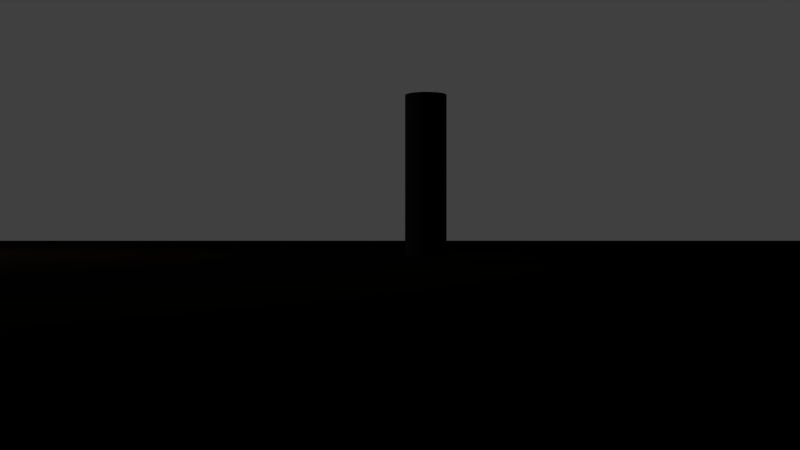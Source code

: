 # Source: octoblend_v1.3.blend  (saved by Blender 2.69.0; exported with 4.5.12 LTS)
import bpy
from mathutils import Matrix  # noqa: F401  (used for matrix-valued properties, if any)

bpy.ops.wm.read_factory_settings(use_empty=True)
scene = bpy.context.scene
scene.name = 'Scene'

# ---- collections
col_collection_1 = bpy.data.collections.new('Collection 1'); scene.collection.children.link(col_collection_1)

# ---- materials (node trees are filled in below, after node groups)
mat_skydome = bpy.data.materials.new('skydome')
mat_skydome.alpha_threshold = 0.0
mat_skydome.use_transparent_shadow = False
mat_skydome.roughness = 0.5
mat_skydome.line_color = (0.0, 0.0, 0.0, 1.0)
mat_material_001 = bpy.data.materials.new('Material.001')
mat_material_001.alpha_threshold = 0.0
mat_material_001.use_transparent_shadow = False
mat_material_001.diffuse_color = (0.02931, 0.02602, 0.8, 1.0)
mat_material_001.roughness = 0.5
mat_material_001.line_color = (0.0, 0.0, 0.0, 1.0)
mat_material = bpy.data.materials.new('Material')
mat_material.alpha_threshold = 0.0
mat_material.use_transparent_shadow = False
mat_material.diffuse_color = (0.509, 0.359, 0.262, 1.0)
mat_material.roughness = 0.5
mat_material.specular_intensity = 0.0
mat_material.line_color = (0.0, 0.0, 0.0, 1.0)

# ---- material node trees

# ---- world
world_world = bpy.data.worlds.new('World'); scene.world = world_world
world_world.color = (0.05088, 0.05088, 0.05088)
world_world.use_sun_shadow = False
world_world.sun_shadow_jitter_overblur = 0.0
world_world.cycles.sampling_method = 'MANUAL'
world_world.cycles.sample_map_resolution = 256

# ---- cameras
cam_camera_001 = bpy.data.cameras.new('Camera.001')
cam_camera_001.clip_end = 100.0
cam_camera_001.lens = 35.0
cam_camera_001.sensor_width = 32.0
cam_camera_001.sensor_height = 18.0
cam_camera_001.dof.focus_distance = 0.0
cam_camera_001.dof.aperture_fstop = 128.0
cam_camera = bpy.data.cameras.new('Camera')
cam_camera.clip_end = 100.0
cam_camera.lens = 35.0
cam_camera.sensor_width = 32.0
cam_camera.sensor_height = 18.0
cam_camera.ortho_scale = 7.314
cam_camera.dof.focus_distance = 0.0
cam_camera.dof.aperture_fstop = 128.0

# ---- lights
light_sun = bpy.data.lights.new('Sun', 'SUN')
light_sun.transmission_factor = 0.0
light_sun.angle = 0.1993
light_sun.energy = 0.5
light_sun.shadow_buffer_clip_start = 0.5
light_sun.shadow_soft_size = 0.1
light_sun.shadow_cascade_max_distance = 1000.0
light_sun.cycles.use_multiple_importance_sampling = False
light_lamp = bpy.data.lights.new('Lamp', 'POINT')
light_lamp.transmission_factor = 0.0
light_lamp.cutoff_distance = 30.0
light_lamp.energy = 100.0
light_lamp.shadow_buffer_clip_start = 1.001
light_lamp.shadow_soft_size = 0.1
light_lamp.shadow_maximum_resolution = 0.006
light_lamp.use_absolute_resolution = True
light_lamp.cycles.use_multiple_importance_sampling = False

# ---- meshes
me_sphere = bpy.data.meshes.new('Sphere')
me_sphere.from_pydata([(-0.1951, 0.0, 0.9808), (-0.3827, 0.0, 0.9239), (-0.5556, 0.0, 0.8315), (-0.7071, 0.0, 0.7071), (-0.8315, 0.0, 0.5556), (-0.9239, 0.0, 0.3827), (-0.9808, 0.0, 0.1951), (-1.0, 0.0, 7.55e-08), (-0.9808, 0.0, -0.1951), (-0.9239, 0.0, -0.3827), (-0.8315, 0.0, -0.5556), (-0.7071, 0.0, -0.7071), (-0.5556, 0.0, -0.8315), (-0.3827, 0.0, -0.9239), (-0.1951, 0.0, -0.9808), (3.258e-07, 0.0, -1.0), (-0.1913, 0.03806, 0.9808), (-0.3753, 0.07466, 0.9239), (-0.5449, 0.1084, 0.8315), (-0.6935, 0.1379, 0.7071), (-0.8155, 0.1622, 0.5556), (-0.9061, 0.1802, 0.3827), (-0.9619, 0.1913, 0.1951), (-0.9808, 0.1951, 7.55e-08), (-0.9619, 0.1913, -0.1951), (-0.9061, 0.1802, -0.3827), (-0.8155, 0.1622, -0.5556), (-0.6935, 0.1379, -0.7071), (-0.5449, 0.1084, -0.8315), (-0.3753, 0.07466, -0.9239), (-0.1913, 0.03806, -0.9808), (-0.1802, 0.07466, 0.9808), (-0.3536, 0.1464, 0.9239), (-0.5133, 0.2126, 0.8315), (-0.6533, 0.2706, 0.7071), (-0.7682, 0.3182, 0.5556), (-0.8536, 0.3536, 0.3827), (-0.9061, 0.3753, 0.1951), (-0.9239, 0.3827, 7.55e-08), (-0.9061, 0.3753, -0.1951), (-0.8536, 0.3536, -0.3827), (-0.7682, 0.3182, -0.5556), (-0.6533, 0.2706, -0.7071), (-0.5133, 0.2126, -0.8315), (-0.3536, 0.1464, -0.9239), (-0.1802, 0.07466, -0.9808), (-0.1622, 0.1084, 0.9808), (-0.3182, 0.2126, 0.9239), (-0.4619, 0.3087, 0.8315), (-0.5879, 0.3928, 0.7071), (-0.6913, 0.4619, 0.5556), (-0.7682, 0.5133, 0.3827), (-0.8155, 0.5449, 0.1951), (-0.8315, 0.5556, 7.55e-08), (-0.8155, 0.5449, -0.1951), (-0.7682, 0.5133, -0.3827), (-0.6913, 0.4619, -0.5556), (-0.5879, 0.3928, -0.7071), (-0.4619, 0.3087, -0.8315), (-0.3182, 0.2126, -0.9239), (-0.1622, 0.1084, -0.9808), (-0.1379, 0.1379, 0.9808), (-0.2706, 0.2706, 0.9239), (-0.3928, 0.3928, 0.8315), (-0.5, 0.5, 0.7071), (-0.5879, 0.5879, 0.5556), (-0.6533, 0.6533, 0.3827), (-0.6935, 0.6935, 0.1951), (-0.7071, 0.7071, 7.55e-08), (-0.6935, 0.6935, -0.1951), (-0.6533, 0.6533, -0.3827), (-0.5879, 0.5879, -0.5556), (-0.5, 0.5, -0.7071), (-0.3928, 0.3928, -0.8315), (-0.2706, 0.2706, -0.9239), (-0.1379, 0.1379, -0.9808), (-0.1084, 0.1622, 0.9808), (-0.2126, 0.3182, 0.9239), (-0.3087, 0.4619, 0.8315), (-0.3928, 0.5879, 0.7071), (-0.4619, 0.6913, 0.5556), (-0.5133, 0.7682, 0.3827), (-0.5449, 0.8155, 0.1951), (-0.5556, 0.8315, 7.55e-08), (-0.5449, 0.8155, -0.1951), (-0.5133, 0.7682, -0.3827), (-0.4619, 0.6913, -0.5556), (-0.3928, 0.5879, -0.7071), (-0.3087, 0.4619, -0.8315), (-0.2126, 0.3182, -0.9239), (-0.1084, 0.1622, -0.9808), (-0.07466, 0.1802, 0.9808), (-0.1464, 0.3536, 0.9239), (-0.2126, 0.5133, 0.8315), (-0.2706, 0.6533, 0.7071), (-0.3182, 0.7682, 0.5556), (-0.3536, 0.8536, 0.3827), (-0.3753, 0.9061, 0.1951), (-0.3827, 0.9239, 7.55e-08), (-0.3753, 0.9061, -0.1951), (-0.3536, 0.8536, -0.3827), (-0.3182, 0.7682, -0.5556), (-0.2706, 0.6533, -0.7071), (-0.2126, 0.5133, -0.8315), (-0.1464, 0.3536, -0.9239), (-0.07466, 0.1802, -0.9808), (-0.03806, 0.1913, 0.9808), (-0.07466, 0.3753, 0.9239), (-0.1084, 0.5449, 0.8315), (-0.1379, 0.6935, 0.7071), (-0.1622, 0.8155, 0.5556), (-0.1802, 0.9061, 0.3827), (-0.1913, 0.9619, 0.1951), (-0.1951, 0.9808, 7.55e-08), (-0.1913, 0.9619, -0.1951), (-0.1802, 0.9061, -0.3827), (-0.1622, 0.8155, -0.5556), (-0.1379, 0.6935, -0.7071), (-0.1084, 0.5449, -0.8315), (-0.07466, 0.3753, -0.9239), (-0.03806, 0.1913, -0.9808), (3.266e-07, 0.1951, 0.9808), (3.192e-07, 0.3827, 0.9239), (3.117e-07, 0.5556, 0.8315), (3.192e-07, 0.7071, 0.7071), (3.341e-07, 0.8315, 0.5556), (2.745e-07, 0.9239, 0.3827), (3.937e-07, 0.9808, 0.1951), (3.788e-07, 1.0, 7.55e-08), (3.937e-07, 0.9808, -0.1951), (2.298e-07, 0.9239, -0.3827), (3.341e-07, 0.8315, -0.5556), (3.192e-07, 0.7071, -0.7071), (3.415e-07, 0.5556, -0.8315), (3.043e-07, 0.3827, -0.9239), (3.08e-07, 0.1951, -0.9808), (0.03806, 0.1913, 0.9808), (0.07466, 0.3753, 0.9239), (0.1084, 0.5449, 0.8315), (0.138, 0.6935, 0.7071), (0.1622, 0.8155, 0.5556), (0.1802, 0.9061, 0.3827), (0.1913, 0.9619, 0.1951), (0.1951, 0.9808, 7.55e-08), (0.1913, 0.9619, -0.1951), (0.1802, 0.9061, -0.3827), (0.1622, 0.8155, -0.5556), (0.138, 0.6935, -0.7071), (0.1084, 0.5449, -0.8315), (0.07466, 0.3753, -0.9239), (0.03806, 0.1913, -0.9808), (0.07466, 0.1802, 0.9808), (0.1464, 0.3536, 0.9239), (0.2126, 0.5133, 0.8315), (0.2706, 0.6533, 0.7071), (0.3182, 0.7682, 0.5556), (0.3536, 0.8536, 0.3827), (0.3753, 0.9061, 0.1951), (0.3827, 0.9239, 7.55e-08), (0.3753, 0.9061, -0.1951), (0.3536, 0.8536, -0.3827), (0.3182, 0.7682, -0.5556), (0.2706, 0.6533, -0.7071), (0.2126, 0.5133, -0.8315), (0.1464, 0.3536, -0.9239), (0.07466, 0.1802, -0.9808), (0.1084, 0.1622, 0.9808), (0.2126, 0.3182, 0.9239), (0.3087, 0.4619, 0.8315), (0.3928, 0.5879, 0.7071), (0.4619, 0.6913, 0.5556), (0.5133, 0.7682, 0.3827), (0.5449, 0.8155, 0.1951), (0.5556, 0.8315, 7.55e-08), (0.5449, 0.8155, -0.1951), (0.5133, 0.7682, -0.3827), (0.4619, 0.6913, -0.5556), (0.3928, 0.5879, -0.7071), (0.3087, 0.4619, -0.8315), (0.2126, 0.3182, -0.9239), (0.1084, 0.1622, -0.9808), (0.138, 0.1379, 0.9808), (0.2706, 0.2706, 0.9239), (0.3928, 0.3928, 0.8315), (0.5, 0.5, 0.7071), (0.5879, 0.5879, 0.5556), (0.6533, 0.6533, 0.3827), (0.6935, 0.6935, 0.1951), (0.7071, 0.7071, 7.55e-08), (0.6935, 0.6935, -0.1951), (0.6533, 0.6533, -0.3827), (0.5879, 0.5879, -0.5556), (0.5, 0.5, -0.7071), (0.3928, 0.3928, -0.8315), (0.2706, 0.2706, -0.9239), (0.138, 0.1379, -0.9808), (0.1622, 0.1084, 0.9808), (0.3182, 0.2126, 0.9239), (0.4619, 0.3087, 0.8315), (0.5879, 0.3928, 0.7071), (0.6913, 0.4619, 0.5556), (0.7682, 0.5133, 0.3827), (0.8155, 0.5449, 0.1951), (0.8315, 0.5556, 7.55e-08), (0.8155, 0.5449, -0.1951), (0.7682, 0.5133, -0.3827), (0.6913, 0.4619, -0.5556), (0.5879, 0.3928, -0.7071), (0.4619, 0.3087, -0.8315), (0.3182, 0.2126, -0.9239), (0.1622, 0.1084, -0.9808), (0.1802, 0.07466, 0.9808), (0.3536, 0.1464, 0.9239), (0.5133, 0.2126, 0.8315), (0.6533, 0.2706, 0.7071), (0.7682, 0.3182, 0.5556), (0.8536, 0.3536, 0.3827), (0.9061, 0.3753, 0.1951), (0.9239, 0.3827, 7.55e-08), (0.9061, 0.3753, -0.1951), (0.8536, 0.3536, -0.3827), (0.7682, 0.3182, -0.5556), (0.6533, 0.2706, -0.7071), (0.5133, 0.2126, -0.8315), (0.3536, 0.1464, -0.9239), (0.1802, 0.07466, -0.9808), (0.1913, 0.03806, 0.9808), (0.3753, 0.07466, 0.9239), (0.5449, 0.1084, 0.8315), (0.6935, 0.1379, 0.7071), (0.8155, 0.1622, 0.5556), (0.9061, 0.1802, 0.3827), (0.9619, 0.1913, 0.1951), (0.9808, 0.1951, 7.55e-08), (0.9619, 0.1913, -0.1951), (0.9061, 0.1802, -0.3827), (0.8155, 0.1622, -0.5556), (0.6935, 0.1379, -0.7071), (0.5449, 0.1084, -0.8315), (0.3753, 0.07466, -0.9239), (0.1913, 0.03806, -0.9808), (0.1951, -7.212e-09, 0.9808), (0.3827, 4.122e-08, 0.9239), (0.5556, 2.632e-08, 0.8315), (0.7071, -2.584e-08, 0.7071), (0.8315, -8.544e-08, 0.5556), (0.9239, 6.357e-08, 0.3827), (0.9808, -8.544e-08, 0.1951), (1.0, -1.003e-07, 7.55e-08), (0.9808, -8.544e-08, -0.1951), (0.9239, 6.357e-08, -0.3827), (0.8315, -8.544e-08, -0.5556), (0.7071, -2.584e-08, -0.7071), (0.5556, -1.094e-08, -0.8315), (0.3827, 3.964e-09, -0.9239), (0.1951, 3.964e-09, -0.9808), (0.1913, -0.03806, 0.9808), (0.3753, -0.07466, 0.9239), (0.5449, -0.1084, 0.8315), (0.6935, -0.1379, 0.7071), (0.8155, -0.1622, 0.5556), (0.9061, -0.1802, 0.3827), (0.9619, -0.1913, 0.1951), (0.9808, -0.1951, 7.55e-08), (0.9619, -0.1913, -0.1951), (0.9061, -0.1802, -0.3827), (0.8155, -0.1622, -0.5556), (0.6935, -0.1379, -0.7071), (0.5449, -0.1084, -0.8315), (0.3753, -0.07466, -0.9239), (0.1913, -0.03806, -0.9808), (0.1802, -0.07466, 0.9808), (0.3536, -0.1464, 0.9239), (0.5133, -0.2126, 0.8315), (0.6533, -0.2706, 0.7071), (0.7682, -0.3182, 0.5556), (0.8536, -0.3536, 0.3827), (0.9061, -0.3753, 0.1951), (0.9239, -0.3827, 7.55e-08), (0.9061, -0.3753, -0.1951), (0.8536, -0.3536, -0.3827), (0.7682, -0.3182, -0.5556), (0.6533, -0.2706, -0.7071), (0.5133, -0.2126, -0.8315), (0.3536, -0.1464, -0.9239), (0.1802, -0.07466, -0.9808), (0.1622, -0.1084, 0.9808), (0.3182, -0.2126, 0.9239), (0.4619, -0.3087, 0.8315), (0.5879, -0.3928, 0.7071), (0.6913, -0.4619, 0.5556), (0.7682, -0.5133, 0.3827), (0.8155, -0.5449, 0.1951), (0.8315, -0.5556, 7.55e-08), (0.8155, -0.5449, -0.1951), (0.7682, -0.5133, -0.3827), (0.6913, -0.4619, -0.5556), (0.5879, -0.3928, -0.7071), (0.4619, -0.3087, -0.8315), (0.3182, -0.2126, -0.9239), (0.1622, -0.1084, -0.9808), (0.138, -0.1379, 0.9808), (0.2706, -0.2706, 0.9239), (0.3928, -0.3928, 0.8315), (0.5, -0.5, 0.7071), (0.5879, -0.5879, 0.5556), (0.6533, -0.6533, 0.3827), (0.6935, -0.6935, 0.1951), (0.7071, -0.7071, 7.55e-08), (0.6935, -0.6935, -0.1951), (0.6533, -0.6533, -0.3827), (0.5879, -0.5879, -0.5556), (0.5, -0.5, -0.7071), (0.3928, -0.3928, -0.8315), (0.2706, -0.2706, -0.9239), (0.1379, -0.1379, -0.9808), (0.1084, -0.1622, 0.9808), (0.2126, -0.3182, 0.9239), (0.3087, -0.4619, 0.8315), (0.3928, -0.5879, 0.7071), (0.4619, -0.6913, 0.5556), (0.5133, -0.7682, 0.3827), (0.5449, -0.8155, 0.1951), (0.5556, -0.8315, 7.55e-08), (0.5449, -0.8155, -0.1951), (0.5133, -0.7682, -0.3827), (0.4619, -0.6913, -0.5556), (0.3928, -0.5879, -0.7071), (0.3087, -0.4619, -0.8315), (0.2126, -0.3182, -0.9239), (0.1084, -0.1622, -0.9808), (0.07466, -0.1802, 0.9808), (0.1464, -0.3536, 0.9239), (0.2126, -0.5133, 0.8315), (0.2706, -0.6533, 0.7071), (0.3182, -0.7682, 0.5556), (0.3536, -0.8536, 0.3827), (0.3753, -0.9061, 0.1951), (0.3827, -0.9239, 7.55e-08), (0.3753, -0.9061, -0.1951), (0.3536, -0.8536, -0.3827), (0.3182, -0.7682, -0.5556), (0.2706, -0.6533, -0.7071), (0.2126, -0.5133, -0.8315), (0.1464, -0.3536, -0.9239), (0.07466, -0.1802, -0.9808), (0.03806, -0.1913, 0.9808), (0.07466, -0.3753, 0.9239), (0.1084, -0.5449, 0.8315), (0.1379, -0.6935, 0.7071), (0.1622, -0.8155, 0.5556), (0.1802, -0.9061, 0.3827), (0.1913, -0.9619, 0.1951), (0.1951, -0.9808, 7.55e-08), (0.1913, -0.9619, -0.1951), (0.1802, -0.9061, -0.3827), (0.1622, -0.8155, -0.5556), (0.1379, -0.6935, -0.7071), (0.1084, -0.5449, -0.8315), (0.07466, -0.3753, -0.9239), (0.03806, -0.1913, -0.9808), (3.117e-07, -0.1951, 0.9808), (2.819e-07, -0.3827, 0.9239), (2.819e-07, -0.5556, 0.8315), (1.851e-07, -0.7071, 0.7071), (1.404e-07, -0.8315, 0.5556), (3.192e-07, -0.9239, 0.3827), (9.567e-08, -0.9808, 0.1951), (1.404e-07, -1.0, 7.55e-08), (9.567e-08, -0.9808, -0.1951), (3.192e-07, -0.9239, -0.3827), (1.404e-07, -0.8315, -0.5556), (1.851e-07, -0.7071, -0.7071), (2.596e-07, -0.5556, -0.8315), (2.521e-07, -0.3827, -0.9239), (3.155e-07, -0.1951, -0.9808), (-0.03806, -0.1913, 0.9808), (-0.07466, -0.3753, 0.9239), (-0.1084, -0.5449, 0.8315), (-0.1379, -0.6935, 0.7071), (-0.1622, -0.8155, 0.5556), (-0.1802, -0.9061, 0.3827), (-0.1913, -0.9619, 0.1951), (-0.1951, -0.9808, 7.55e-08), (-0.1913, -0.9619, -0.1951), (-0.1802, -0.9061, -0.3827), (-0.1622, -0.8155, -0.5556), (-0.1379, -0.6935, -0.7071), (-0.1084, -0.5449, -0.8315), (-0.07466, -0.3753, -0.9239), (-0.03806, -0.1913, -0.9808), (2.011e-07, -3.01e-07, 1.0), (-0.07466, -0.1802, 0.9808), (-0.1464, -0.3536, 0.9239), (-0.2126, -0.5133, 0.8315), (-0.2706, -0.6533, 0.7071), (-0.3182, -0.7682, 0.5556), (-0.3536, -0.8536, 0.3827), (-0.3753, -0.9061, 0.1951), (-0.3827, -0.9239, 7.55e-08), (-0.3753, -0.9061, -0.1951), (-0.3536, -0.8536, -0.3827), (-0.3182, -0.7682, -0.5556), (-0.2706, -0.6533, -0.7071), (-0.2126, -0.5133, -0.8315), (-0.1464, -0.3536, -0.9239), (-0.07466, -0.1802, -0.9808), (-0.1084, -0.1622, 0.9808), (-0.2126, -0.3182, 0.9239), (-0.3087, -0.4619, 0.8315), (-0.3928, -0.5879, 0.7071), (-0.4619, -0.6913, 0.5556), (-0.5133, -0.7682, 0.3827), (-0.5449, -0.8155, 0.1951), (-0.5556, -0.8315, 7.55e-08), (-0.5449, -0.8155, -0.1951), (-0.5133, -0.7682, -0.3827), (-0.4619, -0.6913, -0.5556), (-0.3928, -0.5879, -0.7071), (-0.3087, -0.4619, -0.8315), (-0.2126, -0.3182, -0.9239), (-0.1084, -0.1622, -0.9808), (-0.1379, -0.1379, 0.9808), (-0.2706, -0.2706, 0.9239), (-0.3928, -0.3928, 0.8315), (-0.5, -0.5, 0.7071), (-0.5879, -0.5879, 0.5556), (-0.6533, -0.6533, 0.3827), (-0.6935, -0.6935, 0.1951), (-0.7071, -0.7071, 7.55e-08), (-0.6935, -0.6935, -0.1951), (-0.6533, -0.6533, -0.3827), (-0.5879, -0.5879, -0.5556), (-0.5, -0.5, -0.7071), (-0.3928, -0.3928, -0.8315), (-0.2706, -0.2706, -0.9239), (-0.1379, -0.1379, -0.9808), (-0.1622, -0.1084, 0.9808), (-0.3182, -0.2126, 0.9239), (-0.4619, -0.3087, 0.8315), (-0.5879, -0.3928, 0.7071), (-0.6913, -0.4619, 0.5556), (-0.7682, -0.5133, 0.3827), (-0.8155, -0.5449, 0.1951), (-0.8315, -0.5556, 7.55e-08), (-0.8155, -0.5449, -0.1951), (-0.7682, -0.5133, -0.3827), (-0.6913, -0.4619, -0.5556), (-0.5879, -0.3928, -0.7071), (-0.4619, -0.3087, -0.8315), (-0.3182, -0.2126, -0.9239), (-0.1622, -0.1084, -0.9808), (-0.1802, -0.07466, 0.9808), (-0.3536, -0.1464, 0.9239), (-0.5133, -0.2126, 0.8315), (-0.6533, -0.2706, 0.7071), (-0.7682, -0.3182, 0.5556), (-0.8536, -0.3536, 0.3827), (-0.9061, -0.3753, 0.1951), (-0.9239, -0.3827, 7.55e-08), (-0.9061, -0.3753, -0.1951), (-0.8536, -0.3536, -0.3827), (-0.7682, -0.3182, -0.5556), (-0.6533, -0.2706, -0.7071), (-0.5133, -0.2126, -0.8315), (-0.3536, -0.1464, -0.9239), (-0.1802, -0.07466, -0.9808), (-0.1913, -0.03806, 0.9808), (-0.3753, -0.07466, 0.9239), (-0.5449, -0.1084, 0.8315), (-0.6935, -0.1379, 0.7071), (-0.8155, -0.1622, 0.5556), (-0.9061, -0.1802, 0.3827), (-0.9619, -0.1913, 0.1951), (-0.9808, -0.1951, 7.55e-08), (-0.9619, -0.1913, -0.1951), (-0.9061, -0.1802, -0.3827), (-0.8155, -0.1622, -0.5556), (-0.6935, -0.1379, -0.7071), (-0.5449, -0.1084, -0.8315), (-0.3753, -0.07466, -0.9239), (-0.1913, -0.03806, -0.9808)], [], [(10, 9, 25, 26), (8, 7, 23, 24), (6, 5, 21, 22), (4, 3, 19, 20), (2, 1, 17, 18), (13, 12, 28, 29), (11, 10, 26, 27), (9, 8, 24, 25), (7, 6, 22, 23), (5, 4, 20, 21), (3, 2, 18, 19), (14, 13, 29, 30), (1, 0, 16, 17), (12, 11, 27, 28), (21, 20, 35, 36), (19, 18, 33, 34), (30, 29, 44, 45), (17, 16, 31, 32), (28, 27, 42, 43), (26, 25, 40, 41), (24, 23, 38, 39), (22, 21, 36, 37), (20, 19, 34, 35), (18, 17, 32, 33), (29, 28, 43, 44), (27, 26, 41, 42), (25, 24, 39, 40), (23, 22, 37, 38), (36, 35, 50, 51), (34, 33, 48, 49), (45, 44, 59, 60), (32, 31, 46, 47), (43, 42, 57, 58), (41, 40, 55, 56), (39, 38, 53, 54), (37, 36, 51, 52), (35, 34, 49, 50), (33, 32, 47, 48), (44, 43, 58, 59), (42, 41, 56, 57), (40, 39, 54, 55), (38, 37, 52, 53), (51, 50, 65, 66), (49, 48, 63, 64), (60, 59, 74, 75), (47, 46, 61, 62), (58, 57, 72, 73), (56, 55, 70, 71), (54, 53, 68, 69), (52, 51, 66, 67), (50, 49, 64, 65), (48, 47, 62, 63), (59, 58, 73, 74), (57, 56, 71, 72), (55, 54, 69, 70), (53, 52, 67, 68), (66, 65, 80, 81), (64, 63, 78, 79), (75, 74, 89, 90), (62, 61, 76, 77), (73, 72, 87, 88), (71, 70, 85, 86), (69, 68, 83, 84), (67, 66, 81, 82), (65, 64, 79, 80), (63, 62, 77, 78), (74, 73, 88, 89), (72, 71, 86, 87), (70, 69, 84, 85), (68, 67, 82, 83), (81, 80, 95, 96), (79, 78, 93, 94), (90, 89, 104, 105), (77, 76, 91, 92), (88, 87, 102, 103), (86, 85, 100, 101), (84, 83, 98, 99), (82, 81, 96, 97), (80, 79, 94, 95), (78, 77, 92, 93), (89, 88, 103, 104), (87, 86, 101, 102), (85, 84, 99, 100), (83, 82, 97, 98), (96, 95, 110, 111), (94, 93, 108, 109), (105, 104, 119, 120), (92, 91, 106, 107), (103, 102, 117, 118), (101, 100, 115, 116), (99, 98, 113, 114), (97, 96, 111, 112), (95, 94, 109, 110), (93, 92, 107, 108), (104, 103, 118, 119), (102, 101, 116, 117), (100, 99, 114, 115), (98, 97, 112, 113), (111, 110, 125, 126), (109, 108, 123, 124), (120, 119, 134, 135), (107, 106, 121, 122), (118, 117, 132, 133), (116, 115, 130, 131), (114, 113, 128, 129), (112, 111, 126, 127), (110, 109, 124, 125), (108, 107, 122, 123), (119, 118, 133, 134), (117, 116, 131, 132), (115, 114, 129, 130), (113, 112, 127, 128), (126, 125, 140, 141), (124, 123, 138, 139), (135, 134, 149, 150), (122, 121, 136, 137), (133, 132, 147, 148), (131, 130, 145, 146), (129, 128, 143, 144), (127, 126, 141, 142), (125, 124, 139, 140), (123, 122, 137, 138), (134, 133, 148, 149), (132, 131, 146, 147), (130, 129, 144, 145), (128, 127, 142, 143), (141, 140, 155, 156), (139, 138, 153, 154), (150, 149, 164, 165), (137, 136, 151, 152), (148, 147, 162, 163), (146, 145, 160, 161), (144, 143, 158, 159), (142, 141, 156, 157), (140, 139, 154, 155), (138, 137, 152, 153), (149, 148, 163, 164), (147, 146, 161, 162), (145, 144, 159, 160), (143, 142, 157, 158), (156, 155, 170, 171), (154, 153, 168, 169), (165, 164, 179, 180), (152, 151, 166, 167), (163, 162, 177, 178), (161, 160, 175, 176), (159, 158, 173, 174), (157, 156, 171, 172), (155, 154, 169, 170), (153, 152, 167, 168), (164, 163, 178, 179), (162, 161, 176, 177), (160, 159, 174, 175), (158, 157, 172, 173), (171, 170, 185, 186), (169, 168, 183, 184), (180, 179, 194, 195), (167, 166, 181, 182), (178, 177, 192, 193), (176, 175, 190, 191), (174, 173, 188, 189), (172, 171, 186, 187), (170, 169, 184, 185), (168, 167, 182, 183), (179, 178, 193, 194), (177, 176, 191, 192), (175, 174, 189, 190), (173, 172, 187, 188), (186, 185, 200, 201), (184, 183, 198, 199), (195, 194, 209, 210), (182, 181, 196, 197), (193, 192, 207, 208), (191, 190, 205, 206), (189, 188, 203, 204), (187, 186, 201, 202), (185, 184, 199, 200), (183, 182, 197, 198), (194, 193, 208, 209), (192, 191, 206, 207), (190, 189, 204, 205), (188, 187, 202, 203), (201, 200, 215, 216), (199, 198, 213, 214), (210, 209, 224, 225), (197, 196, 211, 212), (208, 207, 222, 223), (206, 205, 220, 221), (204, 203, 218, 219), (202, 201, 216, 217), (200, 199, 214, 215), (198, 197, 212, 213), (209, 208, 223, 224), (207, 206, 221, 222), (205, 204, 219, 220), (203, 202, 217, 218), (216, 215, 230, 231), (214, 213, 228, 229), (225, 224, 239, 240), (212, 211, 226, 227), (223, 222, 237, 238), (221, 220, 235, 236), (219, 218, 233, 234), (217, 216, 231, 232), (215, 214, 229, 230), (213, 212, 227, 228), (224, 223, 238, 239), (222, 221, 236, 237), (220, 219, 234, 235), (218, 217, 232, 233), (231, 230, 245, 246), (229, 228, 243, 244), (240, 239, 254, 255), (227, 226, 241, 242), (238, 237, 252, 253), (236, 235, 250, 251), (234, 233, 248, 249), (232, 231, 246, 247), (230, 229, 244, 245), (228, 227, 242, 243), (239, 238, 253, 254), (237, 236, 251, 252), (235, 234, 249, 250), (233, 232, 247, 248), (246, 245, 260, 261), (244, 243, 258, 259), (255, 254, 269, 270), (242, 241, 256, 257), (253, 252, 267, 268), (251, 250, 265, 266), (249, 248, 263, 264), (247, 246, 261, 262), (245, 244, 259, 260), (243, 242, 257, 258), (254, 253, 268, 269), (252, 251, 266, 267), (250, 249, 264, 265), (248, 247, 262, 263), (261, 260, 275, 276), (259, 258, 273, 274), (270, 269, 284, 285), (257, 256, 271, 272), (268, 267, 282, 283), (266, 265, 280, 281), (264, 263, 278, 279), (262, 261, 276, 277), (260, 259, 274, 275), (258, 257, 272, 273), (269, 268, 283, 284), (267, 266, 281, 282), (265, 264, 279, 280), (263, 262, 277, 278), (276, 275, 290, 291), (274, 273, 288, 289), (285, 284, 299, 300), (272, 271, 286, 287), (283, 282, 297, 298), (281, 280, 295, 296), (279, 278, 293, 294), (277, 276, 291, 292), (275, 274, 289, 290), (273, 272, 287, 288), (284, 283, 298, 299), (282, 281, 296, 297), (280, 279, 294, 295), (278, 277, 292, 293), (291, 290, 305, 306), (289, 288, 303, 304), (300, 299, 314, 315), (287, 286, 301, 302), (298, 297, 312, 313), (296, 295, 310, 311), (294, 293, 308, 309), (292, 291, 306, 307), (290, 289, 304, 305), (288, 287, 302, 303), (299, 298, 313, 314), (297, 296, 311, 312), (295, 294, 309, 310), (293, 292, 307, 308), (306, 305, 320, 321), (304, 303, 318, 319), (315, 314, 329, 330), (302, 301, 316, 317), (313, 312, 327, 328), (311, 310, 325, 326), (309, 308, 323, 324), (307, 306, 321, 322), (305, 304, 319, 320), (303, 302, 317, 318), (314, 313, 328, 329), (312, 311, 326, 327), (310, 309, 324, 325), (308, 307, 322, 323), (321, 320, 335, 336), (319, 318, 333, 334), (330, 329, 344, 345), (317, 316, 331, 332), (328, 327, 342, 343), (326, 325, 340, 341), (324, 323, 338, 339), (322, 321, 336, 337), (320, 319, 334, 335), (318, 317, 332, 333), (329, 328, 343, 344), (327, 326, 341, 342), (325, 324, 339, 340), (323, 322, 337, 338), (336, 335, 350, 351), (334, 333, 348, 349), (345, 344, 359, 360), (332, 331, 346, 347), (343, 342, 357, 358), (341, 340, 355, 356), (339, 338, 353, 354), (337, 336, 351, 352), (335, 334, 349, 350), (333, 332, 347, 348), (344, 343, 358, 359), (342, 341, 356, 357), (340, 339, 354, 355), (338, 337, 352, 353), (351, 350, 365, 366), (349, 348, 363, 364), (360, 359, 374, 375), (347, 346, 361, 362), (358, 357, 372, 373), (356, 355, 370, 371), (354, 353, 368, 369), (352, 351, 366, 367), (350, 349, 364, 365), (348, 347, 362, 363), (359, 358, 373, 374), (357, 356, 371, 372), (355, 354, 369, 370), (353, 352, 367, 368), (366, 365, 380, 381), (364, 363, 378, 379), (375, 374, 389, 390), (362, 361, 376, 377), (373, 372, 387, 388), (371, 370, 385, 386), (369, 368, 383, 384), (367, 366, 381, 382), (365, 364, 379, 380), (363, 362, 377, 378), (374, 373, 388, 389), (372, 371, 386, 387), (370, 369, 384, 385), (368, 367, 382, 383), (381, 380, 396, 397), (379, 378, 394, 395), (390, 389, 405, 406), (377, 376, 392, 393), (388, 387, 403, 404), (386, 385, 401, 402), (384, 383, 399, 400), (382, 381, 397, 398), (380, 379, 395, 396), (378, 377, 393, 394), (389, 388, 404, 405), (387, 386, 402, 403), (385, 384, 400, 401), (383, 382, 398, 399), (397, 396, 411, 412), (395, 394, 409, 410), (406, 405, 420, 421), (393, 392, 407, 408), (404, 403, 418, 419), (402, 401, 416, 417), (400, 399, 414, 415), (398, 397, 412, 413), (396, 395, 410, 411), (394, 393, 408, 409), (405, 404, 419, 420), (403, 402, 417, 418), (401, 400, 415, 416), (399, 398, 413, 414), (412, 411, 426, 427), (410, 409, 424, 425), (421, 420, 435, 436), (408, 407, 422, 423), (419, 418, 433, 434), (417, 416, 431, 432), (415, 414, 429, 430), (413, 412, 427, 428), (411, 410, 425, 426), (409, 408, 423, 424), (420, 419, 434, 435), (418, 417, 432, 433), (416, 415, 430, 431), (414, 413, 428, 429), (427, 426, 441, 442), (425, 424, 439, 440), (436, 435, 450, 451), (423, 422, 437, 438), (434, 433, 448, 449), (432, 431, 446, 447), (430, 429, 444, 445), (428, 427, 442, 443), (426, 425, 440, 441), (424, 423, 438, 439), (435, 434, 449, 450), (433, 432, 447, 448), (431, 430, 445, 446), (429, 428, 443, 444), (442, 441, 456, 457), (440, 439, 454, 455), (451, 450, 465, 466), (438, 437, 452, 453), (449, 448, 463, 464), (447, 446, 461, 462), (445, 444, 459, 460), (443, 442, 457, 458), (441, 440, 455, 456), (439, 438, 453, 454), (450, 449, 464, 465), (448, 447, 462, 463), (446, 445, 460, 461), (444, 443, 458, 459), (457, 456, 471, 472), (455, 454, 469, 470), (466, 465, 480, 481), (453, 452, 467, 468), (464, 463, 478, 479), (462, 461, 476, 477), (460, 459, 474, 475), (458, 457, 472, 473), (456, 455, 470, 471), (454, 453, 468, 469), (465, 464, 479, 480), (463, 462, 477, 478), (461, 460, 475, 476), (459, 458, 473, 474), (15, 14, 30), (0, 391, 16), (15, 30, 45), (16, 391, 31), (15, 45, 60), (31, 391, 46), (15, 60, 75), (46, 391, 61), (15, 75, 90), (61, 391, 76), (15, 90, 105), (76, 391, 91), (15, 105, 120), (91, 391, 106), (15, 120, 135), (106, 391, 121), (15, 135, 150), (121, 391, 136), (15, 150, 165), (136, 391, 151), (15, 165, 180), (151, 391, 166), (15, 180, 195), (166, 391, 181), (15, 195, 210), (181, 391, 196), (15, 210, 225), (196, 391, 211), (15, 225, 240), (211, 391, 226), (15, 240, 255), (226, 391, 241), (15, 255, 270), (241, 391, 256), (15, 270, 285), (256, 391, 271), (15, 285, 300), (271, 391, 286), (15, 300, 315), (286, 391, 301), (15, 315, 330), (301, 391, 316), (15, 330, 345), (316, 391, 331), (15, 345, 360), (331, 391, 346), (15, 360, 375), (346, 391, 361), (15, 375, 390), (361, 391, 376), (15, 390, 406), (376, 391, 392), (15, 406, 421), (392, 391, 407), (15, 421, 436), (407, 391, 422), (15, 436, 451), (422, 391, 437), (15, 451, 466), (437, 391, 452), (15, 466, 481), (452, 391, 467), (472, 471, 4, 5), (470, 469, 2, 3), (481, 480, 13, 14), (468, 467, 0, 1), (479, 478, 11, 12), (477, 476, 9, 10), (475, 474, 7, 8), (473, 472, 5, 6), (471, 470, 3, 4), (15, 481, 14), (469, 468, 1, 2), (480, 479, 12, 13), (467, 391, 0), (478, 477, 10, 11), (476, 475, 8, 9), (474, 473, 6, 7)])
_uv = me_sphere.uv_layers.new(name='UVMap')
_uv.uv.foreach_set('vector', [0.4734, 0.411, 0.4914, 0.4468, 0.4549, 0.463, 0.4405, 0.4256, 0.5098, 0.4851, 0.5277, 0.5244, 0.4881, 0.542, 0.471, 0.5023, 0.5445, 0.5633, 0.5595, 0.6003, 0.523, 0.6165, 0.5057, 0.5805, 0.5722, 0.6339, 0.5822, 0.6629, 0.5542, 0.6753, 0.5394, 0.6485, 0.7892, 0.6258, 0.7799, 0.5878, 0.7955, 0.5846, 0.8118, 0.6211, 0.8965, 0.7433, 0.8944, 0.7054, 0.917, 0.71, 0.912, 0.7465, 0.4563, 0.3792, 0.4734, 0.411, 0.4405, 0.4256, 0.4284, 0.3916, 0.4914, 0.4468, 0.5098, 0.4851, 0.471, 0.5023, 0.4549, 0.463, 0.5277, 0.5244, 0.5445, 0.5633, 0.5057, 0.5805, 0.4881, 0.542, 0.5595, 0.6003, 0.5722, 0.6339, 0.5394, 0.6485, 0.523, 0.6165, 0.8, 0.659, 0.7892, 0.6258, 0.8118, 0.6211, 0.8288, 0.6531, 0.896, 0.7845, 0.8965, 0.7433, 0.912, 0.7465, 0.904, 0.7861, 0.7799, 0.5878, 0.7726, 0.5466, 0.7805, 0.545, 0.7955, 0.5846, 0.4409, 0.3525, 0.4563, 0.3792, 0.4284, 0.3916, 0.4189, 0.3622, 0.523, 0.6165, 0.5394, 0.6485, 0.5069, 0.6622, 0.4869, 0.6317, 0.8288, 0.6531, 0.8118, 0.6211, 0.8332, 0.6119, 0.8559, 0.6414, 0.904, 0.7861, 0.912, 0.7465, 0.9267, 0.7529, 0.9115, 0.7894, 0.7955, 0.5846, 0.7805, 0.545, 0.788, 0.5418, 0.8102, 0.5783, 0.4189, 0.3622, 0.4284, 0.3916, 0.4007, 0.4032, 0.3972, 0.3713, 0.4405, 0.4256, 0.4549, 0.463, 0.4188, 0.4781, 0.408, 0.4393, 0.471, 0.5023, 0.4881, 0.542, 0.449, 0.5584, 0.4326, 0.5184, 0.5057, 0.5805, 0.523, 0.6165, 0.4869, 0.6317, 0.4673, 0.5966, 0.5394, 0.6485, 0.5542, 0.6753, 0.5265, 0.6869, 0.5069, 0.6622, 0.8118, 0.6211, 0.7955, 0.5846, 0.8102, 0.5783, 0.8332, 0.6119, 0.912, 0.7465, 0.917, 0.71, 0.9383, 0.7192, 0.9267, 0.7529, 0.4284, 0.3916, 0.4405, 0.4256, 0.408, 0.4393, 0.4007, 0.4032, 0.4549, 0.463, 0.471, 0.5023, 0.4326, 0.5184, 0.4188, 0.4781, 0.4881, 0.542, 0.5057, 0.5805, 0.4673, 0.5966, 0.449, 0.5584, 0.4869, 0.6317, 0.5069, 0.6622, 0.4759, 0.6743, 0.4525, 0.6452, 0.8559, 0.6414, 0.8332, 0.6119, 0.8523, 0.5985, 0.8803, 0.6244, 0.9115, 0.7894, 0.9267, 0.7529, 0.94, 0.7621, 0.9182, 0.7941, 0.8102, 0.5783, 0.788, 0.5418, 0.7947, 0.5371, 0.8234, 0.5691, 0.3972, 0.3713, 0.4007, 0.4032, 0.3744, 0.4136, 0.3765, 0.3795, 0.408, 0.4393, 0.4188, 0.4781, 0.3844, 0.4917, 0.3771, 0.4515, 0.4326, 0.5184, 0.449, 0.5584, 0.4118, 0.573, 0.3961, 0.5328, 0.4673, 0.5966, 0.4869, 0.6317, 0.4525, 0.6452, 0.4309, 0.611, 0.8776, 0.6656, 0.8559, 0.6414, 0.8803, 0.6244, 0.9063, 0.6456, 0.8332, 0.6119, 0.8102, 0.5783, 0.8234, 0.5691, 0.8523, 0.5985, 0.9267, 0.7529, 0.9383, 0.7192, 0.9575, 0.7326, 0.94, 0.7621, 0.4007, 0.4032, 0.408, 0.4393, 0.3771, 0.4515, 0.3744, 0.4136, 0.4188, 0.4781, 0.4326, 0.5184, 0.3961, 0.5328, 0.3844, 0.4917, 0.449, 0.5584, 0.4673, 0.5966, 0.4309, 0.611, 0.4118, 0.573, 0.4525, 0.6452, 0.4759, 0.6743, 0.4478, 0.6846, 0.4212, 0.6566, 0.8803, 0.6244, 0.8523, 0.5985, 0.8687, 0.5816, 0.9011, 0.6028, 0.9182, 0.7941, 0.94, 0.7621, 0.9512, 0.7738, 0.924, 0.8, 0.8234, 0.5691, 0.7947, 0.5371, 0.8005, 0.5311, 0.8347, 0.5574, 0.9575, 0.7326, 0.9703, 0.7068, 0.991, 0.7284, 0.9738, 0.7496, 0.3771, 0.4515, 0.3844, 0.4917, 0.3531, 0.5031, 0.3489, 0.4617, 0.3961, 0.5328, 0.4118, 0.573, 0.378, 0.5854, 0.3629, 0.5449, 0.4309, 0.611, 0.4525, 0.6452, 0.4212, 0.6566, 0.3976, 0.6231, 0.9063, 0.6456, 0.8803, 0.6244, 0.9011, 0.6028, 0.9308, 0.6202, 0.8523, 0.5985, 0.8234, 0.5691, 0.8347, 0.5574, 0.8687, 0.5816, 0.94, 0.7621, 0.9575, 0.7326, 0.9738, 0.7496, 0.9512, 0.7738, 0.3744, 0.4136, 0.3771, 0.4515, 0.3489, 0.4617, 0.3505, 0.4223, 0.3844, 0.4917, 0.3961, 0.5328, 0.3629, 0.5449, 0.3531, 0.5031, 0.4118, 0.573, 0.4309, 0.611, 0.3976, 0.6231, 0.378, 0.5854, 0.9565, 0.6331, 0.9308, 0.6202, 0.95, 0.5903, 0.9778, 0.5999, 0.9011, 0.6028, 0.8687, 0.5816, 0.8815, 0.5616, 0.9174, 0.5773, 0.924, 0.8, 0.9512, 0.7738, 0.96, 0.7875, 0.9285, 0.807, 0.8347, 0.5574, 0.8005, 0.5311, 0.805, 0.5241, 0.8435, 0.5436, 0.08233, 0.3302, 0.05441, 0.2994, 0.07555, 0.2915, 0.09894, 0.324, 0.0308, 0.2638, 0.01243, 0.2247, 0.04006, 0.2143, 0.05567, 0.2545, 0.3629, 0.5449, 0.378, 0.5854, 0.3488, 0.595, 0.3343, 0.5542, 0.3976, 0.6231, 0.4212, 0.6566, 0.3942, 0.6655, 0.369, 0.6325, 0.9308, 0.6202, 0.9011, 0.6028, 0.9174, 0.5773, 0.95, 0.5903, 0.8687, 0.5816, 0.8347, 0.5574, 0.8435, 0.5436, 0.8815, 0.5616, 0.9512, 0.7738, 0.9738, 0.7496, 0.9867, 0.7696, 0.96, 0.7875, 0.05441, 0.2994, 0.0308, 0.2638, 0.05567, 0.2545, 0.07555, 0.2915, 0.01243, 0.2247, 0.0, 0.1835, 0.02933, 0.1725, 0.04006, 0.2143, 0.378, 0.5854, 0.3976, 0.6231, 0.369, 0.6325, 0.3488, 0.595, 0.9778, 0.5999, 0.95, 0.5903, 0.9632, 0.5571, 0.9925, 0.563, 0.9174, 0.5773, 0.8815, 0.5616, 0.8903, 0.5394, 0.9287, 0.5491, 0.9285, 0.807, 0.96, 0.7875, 0.9661, 0.8028, 0.9316, 0.8148, 0.8435, 0.5436, 0.805, 0.5241, 0.8081, 0.5163, 0.8496, 0.5283, 0.09894, 0.324, 0.07555, 0.2915, 0.1006, 0.2847, 0.1186, 0.3187, 0.05567, 0.2545, 0.04006, 0.2143, 0.07277, 0.2054, 0.0851, 0.2465, 0.02933, 0.1725, 0.02388, 0.1308, 0.05928, 0.1212, 0.06405, 0.1631, 0.02394, 0.09065, 0.02948, 0.0537, 0.06219, 0.04481, 0.05866, 0.08122, 0.95, 0.5903, 0.9174, 0.5773, 0.9287, 0.5491, 0.9632, 0.5571, 0.8815, 0.5616, 0.8435, 0.5436, 0.8496, 0.5283, 0.8903, 0.5394, 0.96, 0.7875, 0.9867, 0.7696, 0.9955, 0.7917, 0.9661, 0.8028, 0.07555, 0.2915, 0.05567, 0.2545, 0.0851, 0.2465, 0.1006, 0.2847, 0.04006, 0.2143, 0.02933, 0.1725, 0.06405, 0.1631, 0.07277, 0.2054, 0.02388, 0.1308, 0.02394, 0.09065, 0.05866, 0.08122, 0.05928, 0.1212, 0.9925, 0.563, 0.9632, 0.5571, 0.9699, 0.5218, 1.0, 0.5238, 0.9287, 0.5491, 0.8903, 0.5394, 0.8948, 0.5158, 0.9344, 0.5191, 0.9316, 0.8148, 0.9661, 0.8028, 0.9692, 0.8191, 0.9331, 0.8231, 0.8496, 0.5283, 0.8081, 0.5163, 0.8096, 0.508, 0.8527, 0.5121, 0.1186, 0.3187, 0.1006, 0.2847, 0.1285, 0.2793, 0.1406, 0.3144, 0.0851, 0.2465, 0.07277, 0.2054, 0.1093, 0.1983, 0.118, 0.2401, 0.06405, 0.1631, 0.05928, 0.1212, 0.09882, 0.1135, 0.1028, 0.1556, 0.05866, 0.08122, 0.06219, 0.04481, 0.09871, 0.03777, 0.09743, 0.07374, 0.9632, 0.5571, 0.9287, 0.5491, 0.9344, 0.5191, 0.9699, 0.5218, 0.8903, 0.5394, 0.8496, 0.5283, 0.8527, 0.5121, 0.8948, 0.5158, 0.9661, 0.8028, 0.9955, 0.7917, 1.0, 0.8153, 0.9692, 0.8191, 0.1006, 0.2847, 0.0851, 0.2465, 0.118, 0.2401, 0.1285, 0.2793, 0.07277, 0.2054, 0.06405, 0.1631, 0.1028, 0.1556, 0.1093, 0.1983, 0.05928, 0.1212, 0.05866, 0.08122, 0.09743, 0.07374, 0.09882, 0.1135, 1.0, 0.5238, 0.9699, 0.5218, 0.9699, 0.4858, 1.0, 0.4838, 0.9344, 0.5191, 0.8948, 0.5158, 0.8948, 0.4918, 0.9344, 0.4885, 0.9331, 0.8231, 0.9692, 0.8191, 0.9692, 0.8356, 0.9331, 0.8315, 0.8527, 0.5121, 0.8096, 0.508, 0.8096, 0.4996, 0.8527, 0.4955, 0.1406, 0.3144, 0.1285, 0.2793, 0.1583, 0.2755, 0.164, 0.3115, 0.118, 0.2401, 0.1093, 0.1983, 0.1482, 0.1934, 0.153, 0.2357, 0.1028, 0.1556, 0.09882, 0.1135, 0.141, 0.1082, 0.1442, 0.1504, 0.09743, 0.07374, 0.09871, 0.03777, 0.1377, 0.03284, 0.1388, 0.06851, 0.9699, 0.5218, 0.9344, 0.5191, 0.9344, 0.4885, 0.9699, 0.4858, 0.8948, 0.5158, 0.8527, 0.5121, 0.8527, 0.4955, 0.8948, 0.4918, 0.9692, 0.8191, 1.0, 0.8153, 1.0, 0.8393, 0.9692, 0.8356, 0.1285, 0.2793, 0.118, 0.2401, 0.153, 0.2357, 0.1583, 0.2755, 0.1093, 0.1983, 0.1028, 0.1556, 0.1442, 0.1504, 0.1482, 0.1934, 0.09882, 0.1135, 0.09743, 0.07374, 0.1388, 0.06851, 0.141, 0.1082, 0.1377, 0.03284, 0.1377, 0.002565, 0.1735, 0.0002011, 0.1775, 0.03022, 0.9344, 0.4885, 0.8948, 0.4918, 0.8903, 0.4682, 0.9287, 0.4585, 0.9331, 0.8315, 0.9692, 0.8356, 0.9661, 0.8518, 0.9316, 0.8398, 0.8527, 0.4955, 0.8096, 0.4996, 0.8081, 0.4913, 0.8496, 0.4793, 0.164, 0.3115, 0.1583, 0.2755, 0.1889, 0.2735, 0.188, 0.3099, 0.153, 0.2357, 0.1482, 0.1934, 0.1881, 0.1908, 0.1889, 0.2333, 0.1442, 0.1504, 0.141, 0.1082, 0.1841, 0.1054, 0.1865, 0.1476, 0.1388, 0.06851, 0.1377, 0.03284, 0.1775, 0.03022, 0.1811, 0.06572, 0.9699, 0.4858, 0.9344, 0.4885, 0.9287, 0.4585, 0.9632, 0.4506, 0.8948, 0.4918, 0.8527, 0.4955, 0.8496, 0.4793, 0.8903, 0.4682, 0.1698, 0.3421, 0.164, 0.3115, 0.188, 0.3099, 0.1863, 0.341, 0.1583, 0.2755, 0.153, 0.2357, 0.1889, 0.2333, 0.1889, 0.2735, 0.1482, 0.1934, 0.1442, 0.1504, 0.1865, 0.1476, 0.1881, 0.1908, 0.141, 0.1082, 0.1388, 0.06851, 0.1811, 0.06572, 0.1841, 0.1054, 0.1775, 0.03022, 0.1735, 0.0002011, 0.2089, 0.0, 0.2168, 0.02999, 0.9287, 0.4585, 0.8903, 0.4682, 0.8815, 0.446, 0.9174, 0.4303, 0.9316, 0.8398, 0.9661, 0.8518, 0.96, 0.8671, 0.9285, 0.8476, 0.8496, 0.4793, 0.8081, 0.4913, 0.805, 0.4835, 0.8435, 0.464, 0.188, 0.3099, 0.1889, 0.2735, 0.2189, 0.2734, 0.2116, 0.3097, 0.1889, 0.2333, 0.1881, 0.1908, 0.2274, 0.1906, 0.2242, 0.2331, 0.1865, 0.1476, 0.1841, 0.1054, 0.2266, 0.1051, 0.2282, 0.1473, 0.1811, 0.06572, 0.1775, 0.03022, 0.2168, 0.02999, 0.2228, 0.06549, 0.9632, 0.4506, 0.9287, 0.4585, 0.9174, 0.4303, 0.95, 0.4174, 0.8903, 0.4682, 0.8496, 0.4793, 0.8435, 0.464, 0.8815, 0.446, 0.9661, 0.8518, 0.9955, 0.8629, 0.9867, 0.8851, 0.96, 0.8671, 0.1889, 0.2735, 0.1889, 0.2333, 0.2242, 0.2331, 0.2189, 0.2734, 0.1881, 0.1908, 0.1865, 0.1476, 0.2282, 0.1473, 0.2274, 0.1906, 0.1841, 0.1054, 0.1811, 0.06572, 0.2228, 0.06549, 0.2266, 0.1051, 0.9778, 0.4077, 0.95, 0.4174, 0.9308, 0.3875, 0.9565, 0.3745, 0.9174, 0.4303, 0.8815, 0.446, 0.8687, 0.4261, 0.9011, 0.4049, 0.9285, 0.8476, 0.96, 0.8671, 0.9512, 0.8809, 0.924, 0.8546, 0.8435, 0.464, 0.805, 0.4835, 0.8005, 0.4765, 0.8347, 0.4503, 0.2116, 0.3097, 0.2189, 0.2734, 0.2473, 0.275, 0.2339, 0.3111, 0.2242, 0.2331, 0.2274, 0.1906, 0.2645, 0.1928, 0.2576, 0.2351, 0.2282, 0.1473, 0.2266, 0.1051, 0.2668, 0.1075, 0.2676, 0.1497, 0.2228, 0.06549, 0.2168, 0.02999, 0.2539, 0.03218, 0.2622, 0.06781, 0.95, 0.4174, 0.9174, 0.4303, 0.9011, 0.4049, 0.9308, 0.3875, 0.8815, 0.446, 0.8435, 0.464, 0.8347, 0.4503, 0.8687, 0.4261, 0.96, 0.8671, 0.9867, 0.8851, 0.9738, 0.9051, 0.9512, 0.8809, 0.2189, 0.2734, 0.2242, 0.2331, 0.2576, 0.2351, 0.2473, 0.275, 0.2274, 0.1906, 0.2282, 0.1473, 0.2676, 0.1497, 0.2645, 0.1928, 0.2266, 0.1051, 0.2228, 0.06549, 0.2622, 0.06781, 0.2668, 0.1075, 0.9565, 0.3745, 0.9308, 0.3875, 0.9063, 0.362, 0.9294, 0.3463, 0.9011, 0.4049, 0.8687, 0.4261, 0.8523, 0.4091, 0.8803, 0.3832, 0.924, 0.8546, 0.9512, 0.8809, 0.94, 0.8926, 0.9182, 0.8606, 0.8347, 0.4503, 0.8005, 0.4765, 0.7947, 0.4705, 0.8234, 0.4386, 0.2339, 0.3111, 0.2473, 0.275, 0.273, 0.2785, 0.2541, 0.3138, 0.2576, 0.2351, 0.2645, 0.1928, 0.2981, 0.1973, 0.2879, 0.2392, 0.2676, 0.1497, 0.2668, 0.1075, 0.3032, 0.1124, 0.3032, 0.1545, 0.2622, 0.06781, 0.2539, 0.03218, 0.2875, 0.0367, 0.2978, 0.0726, 0.9308, 0.3875, 0.9011, 0.4049, 0.8803, 0.3832, 0.9063, 0.362, 0.8687, 0.4261, 0.8347, 0.4503, 0.8234, 0.4386, 0.8523, 0.4091, 0.9512, 0.8809, 0.9738, 0.9051, 0.9575, 0.9221, 0.94, 0.8926, 0.2473, 0.275, 0.2576, 0.2351, 0.2879, 0.2392, 0.273, 0.2785, 0.2645, 0.1928, 0.2676, 0.1497, 0.3032, 0.1545, 0.2981, 0.1973, 0.2668, 0.1075, 0.2622, 0.06781, 0.2978, 0.0726, 0.3032, 0.1124, 0.2879, 0.6448, 0.2576, 0.6742, 0.2354, 0.6616, 0.2633, 0.6307, 0.8803, 0.3832, 0.8523, 0.4091, 0.8332, 0.3957, 0.8559, 0.3662, 0.9182, 0.8606, 0.94, 0.8926, 0.9267, 0.9018, 0.9115, 0.8653, 0.8234, 0.4386, 0.7947, 0.4705, 0.788, 0.4659, 0.8102, 0.4294, 0.2541, 0.3138, 0.273, 0.2785, 0.295, 0.2836, 0.2714, 0.3178, 0.2879, 0.2392, 0.2981, 0.1973, 0.3268, 0.2039, 0.3138, 0.2452, 0.3032, 0.1545, 0.3032, 0.1124, 0.3343, 0.1196, 0.3338, 0.1615, 0.3138, 0.6103, 0.2879, 0.6448, 0.2633, 0.6307, 0.2876, 0.5954, 0.9063, 0.362, 0.8803, 0.3832, 0.8559, 0.3662, 0.8776, 0.3421, 0.8523, 0.4091, 0.8234, 0.4386, 0.8102, 0.4294, 0.8332, 0.3957, 0.94, 0.8926, 0.9575, 0.9221, 0.9383, 0.9354, 0.9267, 0.9018, 0.273, 0.2785, 0.2879, 0.2392, 0.3138, 0.2452, 0.295, 0.2836, 0.2981, 0.1973, 0.3032, 0.1545, 0.3338, 0.1615, 0.3268, 0.2039, 0.3343, 0.5723, 0.3138, 0.6103, 0.2876, 0.5954, 0.3076, 0.557, 0.2633, 0.6307, 0.2354, 0.6616, 0.2089, 0.6476, 0.2338, 0.6152, 0.8559, 0.3662, 0.8332, 0.3957, 0.8118, 0.3865, 0.8288, 0.3545, 0.9115, 0.8653, 0.9267, 0.9018, 0.912, 0.9081, 0.904, 0.8685, 0.8102, 0.4294, 0.788, 0.4659, 0.7805, 0.4626, 0.7955, 0.423, 0.9383, 0.9354, 0.9458, 0.9649, 0.9187, 0.9766, 0.917, 0.9446, 0.3343, 0.4387, 0.3314, 0.4771, 0.3019, 0.4616, 0.3078, 0.4247, 0.3224, 0.5171, 0.3076, 0.557, 0.2757, 0.5402, 0.2911, 0.5006, 0.2876, 0.5954, 0.2633, 0.6307, 0.2338, 0.6152, 0.2564, 0.5789, 0.2354, 0.6616, 0.2051, 0.6869, 0.1826, 0.675, 0.2089, 0.6476, 0.8332, 0.3957, 0.8102, 0.4294, 0.7955, 0.423, 0.8118, 0.3865, 0.9267, 0.9018, 0.9383, 0.9354, 0.917, 0.9446, 0.912, 0.9081, 0.295, 0.2836, 0.3138, 0.2452, 0.3343, 0.2529, 0.3125, 0.2902, 0.3314, 0.4771, 0.3224, 0.5171, 0.2911, 0.5006, 0.3019, 0.4616, 0.3076, 0.557, 0.2876, 0.5954, 0.2564, 0.5789, 0.2757, 0.5402, 0.2338, 0.6152, 0.2089, 0.6476, 0.1791, 0.6329, 0.2007, 0.5988, 0.8288, 0.3545, 0.8118, 0.3865, 0.7892, 0.3818, 0.8, 0.3486, 0.904, 0.8685, 0.912, 0.9081, 0.8965, 0.9113, 0.896, 0.8702, 0.7955, 0.423, 0.7805, 0.4626, 0.7726, 0.461, 0.7799, 0.4198, 0.917, 0.9446, 0.9187, 0.9766, 0.8899, 0.9826, 0.8944, 0.9493, 0.3078, 0.4247, 0.3019, 0.4616, 0.2688, 0.4452, 0.278, 0.41, 0.2911, 0.5006, 0.2757, 0.5402, 0.2399, 0.5225, 0.2559, 0.4832, 0.2564, 0.5789, 0.2338, 0.6152, 0.2007, 0.5988, 0.2212, 0.5615, 0.2089, 0.6476, 0.1826, 0.675, 0.1573, 0.6625, 0.1791, 0.6329, 0.8118, 0.3865, 0.7955, 0.423, 0.7799, 0.4198, 0.7892, 0.3818, 0.912, 0.9081, 0.917, 0.9446, 0.8944, 0.9493, 0.8965, 0.9113, 0.3084, 0.3913, 0.3078, 0.4247, 0.278, 0.41, 0.2831, 0.3788, 0.3019, 0.4616, 0.2911, 0.5006, 0.2559, 0.4832, 0.2688, 0.4452, 0.2757, 0.5402, 0.2564, 0.5789, 0.2212, 0.5615, 0.2399, 0.5225, 0.2007, 0.5988, 0.1791, 0.6329, 0.1472, 0.6179, 0.1652, 0.5822, 0.8, 0.3486, 0.7892, 0.3818, 0.7661, 0.3818, 0.7706, 0.3486, 0.896, 0.8702, 0.8965, 0.9113, 0.8806, 0.9113, 0.8879, 0.8702, 0.7799, 0.4198, 0.7726, 0.461, 0.7645, 0.461, 0.764, 0.4198, 0.8944, 0.9493, 0.8899, 0.9826, 0.8605, 0.9826, 0.8713, 0.9493, 0.278, 0.41, 0.2688, 0.4452, 0.2333, 0.4286, 0.246, 0.395, 0.2559, 0.4832, 0.2399, 0.5225, 0.2014, 0.5045, 0.2183, 0.4656, 0.2212, 0.5615, 0.2007, 0.5988, 0.1652, 0.5822, 0.1835, 0.5439, 0.1791, 0.6329, 0.1573, 0.6625, 0.1301, 0.6498, 0.1472, 0.6179, 0.7892, 0.3818, 0.7799, 0.4198, 0.764, 0.4198, 0.7661, 0.3818, 0.8965, 0.9113, 0.8944, 0.9493, 0.8713, 0.9493, 0.8806, 0.9113, 0.2831, 0.3788, 0.278, 0.41, 0.246, 0.395, 0.2559, 0.3661, 0.2688, 0.4452, 0.2559, 0.4832, 0.2183, 0.4656, 0.2333, 0.4286, 0.2399, 0.5225, 0.2212, 0.5615, 0.1835, 0.5439, 0.2014, 0.5045, 0.1652, 0.5822, 0.1472, 0.6179, 0.1143, 0.6033, 0.1287, 0.566, 0.1301, 0.6498, 0.1147, 0.6765, 0.0927, 0.6667, 0.1021, 0.6374, 0.8879, 0.8702, 0.8806, 0.9113, 0.865, 0.9081, 0.88, 0.8685, 0.764, 0.4198, 0.7645, 0.461, 0.7565, 0.4626, 0.7485, 0.423, 0.8713, 0.9493, 0.8605, 0.9826, 0.8317, 0.9766, 0.8487, 0.9446, 0.246, 0.395, 0.2333, 0.4286, 0.1968, 0.4124, 0.2132, 0.3804, 0.2183, 0.4656, 0.2014, 0.5045, 0.1619, 0.487, 0.1795, 0.4484, 0.1835, 0.5439, 0.1652, 0.5822, 0.1287, 0.566, 0.1448, 0.5267, 0.1472, 0.6179, 0.1301, 0.6498, 0.1021, 0.6374, 0.1143, 0.6033, 0.7661, 0.3818, 0.764, 0.4198, 0.7485, 0.423, 0.7435, 0.3865, 0.8806, 0.9113, 0.8713, 0.9493, 0.8487, 0.9446, 0.865, 0.9081, 0.2559, 0.3661, 0.246, 0.395, 0.2132, 0.3804, 0.228, 0.3537, 0.2333, 0.4286, 0.2183, 0.4656, 0.1795, 0.4484, 0.1968, 0.4124, 0.2014, 0.5045, 0.1835, 0.5439, 0.1448, 0.5267, 0.1619, 0.487, 0.1287, 0.566, 0.1143, 0.6033, 0.08177, 0.5897, 0.09254, 0.5508, 0.1021, 0.6374, 0.0927, 0.6667, 0.07097, 0.6576, 0.07448, 0.6258, 0.88, 0.8685, 0.865, 0.9081, 0.8503, 0.9018, 0.8725, 0.8653, 0.7485, 0.423, 0.7565, 0.4626, 0.749, 0.4659, 0.7338, 0.4294, 0.8487, 0.9446, 0.8317, 0.9766, 0.8046, 0.9649, 0.8273, 0.9354, 0.2132, 0.3804, 0.1968, 0.4124, 0.1606, 0.3973, 0.1806, 0.3668, 0.1795, 0.4484, 0.1619, 0.487, 0.1228, 0.4706, 0.1411, 0.4323, 0.1448, 0.5267, 0.1287, 0.566, 0.09254, 0.5508, 0.1064, 0.5106, 0.1143, 0.6033, 0.1021, 0.6374, 0.07448, 0.6258, 0.08177, 0.5897, 0.7435, 0.3865, 0.7485, 0.423, 0.7338, 0.4294, 0.7222, 0.3957, 0.865, 0.9081, 0.8487, 0.9446, 0.8273, 0.9354, 0.8503, 0.9018, 0.228, 0.3537, 0.2132, 0.3804, 0.1806, 0.3668, 0.2003, 0.3421, 0.1968, 0.4124, 0.1795, 0.4484, 0.1411, 0.4323, 0.1606, 0.3973, 0.1619, 0.487, 0.1448, 0.5267, 0.1064, 0.5106, 0.1228, 0.4706, 0.09254, 0.5508, 0.08177, 0.5897, 0.05084, 0.5775, 0.05817, 0.5373, 0.07448, 0.6258, 0.07097, 0.6576, 0.0503, 0.6495, 0.04818, 0.6154, 0.8725, 0.8653, 0.8503, 0.9018, 0.8371, 0.8926, 0.8658, 0.8606, 0.7338, 0.4294, 0.749, 0.4659, 0.7423, 0.4705, 0.7205, 0.4386, 0.8273, 0.9354, 0.8046, 0.9649, 0.7802, 0.9479, 0.8082, 0.9221, 0.1806, 0.3668, 0.1606, 0.3973, 0.1263, 0.3837, 0.1497, 0.3546, 0.1411, 0.4323, 0.1228, 0.4706, 0.0856, 0.4559, 0.1046, 0.4179, 0.1064, 0.5106, 0.09254, 0.5508, 0.05817, 0.5373, 0.06991, 0.4962, 0.08177, 0.5897, 0.07448, 0.6258, 0.04818, 0.6154, 0.05084, 0.5775, 0.7222, 0.3957, 0.7338, 0.4294, 0.7205, 0.4386, 0.703, 0.4091, 0.8503, 0.9018, 0.8273, 0.9354, 0.8082, 0.9221, 0.8371, 0.8926, 0.8046, 0.9649, 0.7829, 0.9891, 0.7542, 0.9691, 0.7802, 0.9479, 0.1606, 0.3973, 0.1411, 0.4323, 0.1046, 0.4179, 0.1263, 0.3837, 0.1228, 0.4706, 0.1064, 0.5106, 0.06991, 0.4962, 0.0856, 0.4559, 0.05817, 0.5373, 0.05084, 0.5775, 0.02269, 0.5672, 0.0269, 0.5258, 0.6902, 0.3832, 0.703, 0.4091, 0.6867, 0.4261, 0.6695, 0.4049, 0.8658, 0.8606, 0.8371, 0.8926, 0.8258, 0.8809, 0.86, 0.8546, 0.7205, 0.4386, 0.7423, 0.4705, 0.7365, 0.4765, 0.7093, 0.4503, 0.8082, 0.9221, 0.7802, 0.9479, 0.7594, 0.9263, 0.7918, 0.9051, 0.1497, 0.3546, 0.1263, 0.3837, 0.095, 0.3723, 0.1216, 0.3443, 0.1046, 0.4179, 0.0856, 0.4559, 0.05174, 0.4435, 0.07143, 0.4058, 0.06991, 0.4962, 0.05817, 0.5373, 0.0269, 0.5258, 0.03671, 0.4841, 0.05084, 0.5775, 0.04818, 0.6154, 0.02424, 0.6066, 0.02269, 0.5672, 0.703, 0.4091, 0.7205, 0.4386, 0.7093, 0.4503, 0.6867, 0.4261, 0.8371, 0.8926, 0.8082, 0.9221, 0.7918, 0.9051, 0.8258, 0.8809, 0.7802, 0.9479, 0.7542, 0.9691, 0.7297, 0.9437, 0.7594, 0.9263, 0.1263, 0.3837, 0.1046, 0.4179, 0.07143, 0.4058, 0.095, 0.3723, 0.0856, 0.4559, 0.06991, 0.4962, 0.03671, 0.4841, 0.05174, 0.4435, 0.3467, 0.1174, 0.3651, 0.07826, 0.3899, 0.0876, 0.3743, 0.1278, 0.3887, 0.04261, 0.4166, 0.01181, 0.4332, 0.01806, 0.4098, 0.05055, 0.86, 0.8546, 0.8258, 0.8809, 0.817, 0.8671, 0.8555, 0.8476, 0.7093, 0.4503, 0.7365, 0.4765, 0.732, 0.4835, 0.7005, 0.464, 0.7918, 0.9051, 0.7594, 0.9263, 0.7431, 0.9009, 0.779, 0.8851, 0.7297, 0.9437, 0.704, 0.9566, 0.6827, 0.9234, 0.7105, 0.9138, 0.07143, 0.4058, 0.05174, 0.4435, 0.02253, 0.434, 0.04278, 0.3964, 0.3343, 0.1585, 0.3467, 0.1174, 0.3743, 0.1278, 0.3636, 0.1695, 0.3651, 0.07826, 0.3887, 0.04261, 0.4098, 0.05055, 0.3899, 0.0876, 0.6867, 0.4261, 0.7093, 0.4503, 0.7005, 0.464, 0.6738, 0.446, 0.8258, 0.8809, 0.7918, 0.9051, 0.779, 0.8851, 0.817, 0.8671, 0.7594, 0.9263, 0.7297, 0.9437, 0.7105, 0.9138, 0.7431, 0.9009, 0.095, 0.3723, 0.07143, 0.4058, 0.04278, 0.3964, 0.06801, 0.3635, 0.05174, 0.4435, 0.03671, 0.4841, 0.008059, 0.4747, 0.02253, 0.434, 0.3743, 0.1278, 0.3899, 0.0876, 0.4194, 0.0956, 0.407, 0.1367, 0.4098, 0.05055, 0.4332, 0.01806, 0.4529, 0.0234, 0.4349, 0.05735, 0.8555, 0.8476, 0.817, 0.8671, 0.8109, 0.8518, 0.8524, 0.8398, 0.7005, 0.464, 0.732, 0.4835, 0.7289, 0.4913, 0.6944, 0.4793, 0.779, 0.8851, 0.7431, 0.9009, 0.7318, 0.8726, 0.7702, 0.8629, 0.7105, 0.9138, 0.6827, 0.9234, 0.668, 0.8865, 0.6973, 0.8806, 0.3582, 0.2514, 0.3582, 0.2113, 0.3936, 0.2209, 0.3929, 0.2608, 0.3636, 0.1695, 0.3743, 0.1278, 0.407, 0.1367, 0.3983, 0.179, 0.3899, 0.0876, 0.4098, 0.05055, 0.4349, 0.05735, 0.4194, 0.0956, 0.6738, 0.446, 0.7005, 0.464, 0.6944, 0.4793, 0.665, 0.4682, 0.817, 0.8671, 0.779, 0.8851, 0.7702, 0.8629, 0.8109, 0.8518, 0.7431, 0.9009, 0.7105, 0.9138, 0.6973, 0.8806, 0.7318, 0.8726, 0.3638, 0.2884, 0.3582, 0.2514, 0.3929, 0.2608, 0.3965, 0.2972, 0.3582, 0.2113, 0.3636, 0.1695, 0.3983, 0.179, 0.3936, 0.2209, 0.407, 0.1367, 0.4194, 0.0956, 0.4523, 0.1019, 0.4436, 0.1437, 0.4349, 0.05735, 0.4529, 0.0234, 0.4749, 0.02763, 0.4628, 0.06274, 0.8524, 0.8398, 0.8109, 0.8518, 0.8078, 0.8356, 0.8509, 0.8315, 0.6944, 0.4793, 0.7289, 0.4913, 0.7274, 0.4996, 0.6913, 0.4955, 0.7702, 0.8629, 0.7318, 0.8726, 0.7261, 0.8426, 0.7657, 0.8393, 0.6973, 0.8806, 0.668, 0.8865, 0.6605, 0.8473, 0.6906, 0.8453, 0.3929, 0.2608, 0.3936, 0.2209, 0.4331, 0.2285, 0.4317, 0.2683, 0.3983, 0.179, 0.407, 0.1367, 0.4436, 0.1437, 0.4371, 0.1864, 0.4194, 0.0956, 0.4349, 0.05735, 0.4628, 0.06274, 0.4523, 0.1019, 0.665, 0.4682, 0.6944, 0.4793, 0.6913, 0.4955, 0.6605, 0.4918, 0.8109, 0.8518, 0.7702, 0.8629, 0.7657, 0.8393, 0.8078, 0.8356, 0.7318, 0.8726, 0.6973, 0.8806, 0.6906, 0.8453, 0.7261, 0.8426, 0.3965, 0.2972, 0.3929, 0.2608, 0.4317, 0.2683, 0.433, 0.3043, 0.3936, 0.2209, 0.3983, 0.179, 0.4371, 0.1864, 0.4331, 0.2285, 0.4436, 0.1437, 0.4523, 0.1019, 0.4873, 0.1064, 0.4825, 0.1486, 0.4628, 0.06274, 0.4749, 0.02763, 0.4983, 0.0306, 0.4926, 0.06651, 0.8509, 0.8315, 0.8078, 0.8356, 0.8078, 0.8191, 0.8509, 0.8231, 0.6913, 0.4955, 0.7274, 0.4996, 0.7274, 0.508, 0.6913, 0.5121, 0.7657, 0.8393, 0.7261, 0.8426, 0.7261, 0.812, 0.7657, 0.8153, 0.6906, 0.8453, 0.6605, 0.8473, 0.6605, 0.8073, 0.6906, 0.8093, 0.4317, 0.2683, 0.4331, 0.2285, 0.4753, 0.2339, 0.4731, 0.2735, 0.4371, 0.1864, 0.4436, 0.1437, 0.4825, 0.1486, 0.4784, 0.1917, 0.4523, 0.1019, 0.4628, 0.06274, 0.4926, 0.06651, 0.4873, 0.1064, 0.6605, 0.4918, 0.6913, 0.4955, 0.6913, 0.5121, 0.6605, 0.5158, 0.8078, 0.8356, 0.7657, 0.8393, 0.7657, 0.8153, 0.8078, 0.8191, 0.7261, 0.8426, 0.6906, 0.8453, 0.6906, 0.8093, 0.7261, 0.812, 0.433, 0.3043, 0.4317, 0.2683, 0.4731, 0.2735, 0.4719, 0.3092, 0.4331, 0.2285, 0.4371, 0.1864, 0.4784, 0.1917, 0.4753, 0.2339, 0.4825, 0.1486, 0.4873, 0.1064, 0.5232, 0.1087, 0.5224, 0.1513, 0.4926, 0.06651, 0.4983, 0.0306, 0.5222, 0.03218, 0.5231, 0.06852, 0.8509, 0.8231, 0.8078, 0.8191, 0.8109, 0.8028, 0.8524, 0.8148, 0.6913, 0.5121, 0.7274, 0.508, 0.7289, 0.5163, 0.6944, 0.5283, 0.7657, 0.8153, 0.7261, 0.812, 0.7318, 0.782, 0.7702, 0.7917, 0.4719, 0.3395, 0.4719, 0.3092, 0.5118, 0.3118, 0.5078, 0.3419, 0.4731, 0.2735, 0.4753, 0.2339, 0.5184, 0.2367, 0.5154, 0.2763, 0.4784, 0.1917, 0.4825, 0.1486, 0.5224, 0.1513, 0.5208, 0.1945, 0.4873, 0.1064, 0.4926, 0.06651, 0.5231, 0.06852, 0.5232, 0.1087, 0.4983, 0.0306, 0.504, 0.0, 0.5205, 0.001088, 0.5222, 0.03218, 0.8078, 0.8191, 0.7657, 0.8153, 0.7702, 0.7917, 0.8109, 0.8028, 0.7261, 0.812, 0.6906, 0.8093, 0.6973, 0.7741, 0.7318, 0.782, 0.4719, 0.3092, 0.4731, 0.2735, 0.5154, 0.2763, 0.5118, 0.3118, 0.4753, 0.2339, 0.4784, 0.1917, 0.5208, 0.1945, 0.5184, 0.2367, 0.5224, 0.1513, 0.5232, 0.1087, 0.5585, 0.1089, 0.5616, 0.1515, 0.5231, 0.06852, 0.5222, 0.03218, 0.5459, 0.03231, 0.5532, 0.0687, 0.8524, 0.8148, 0.8109, 0.8028, 0.817, 0.7875, 0.8555, 0.807, 0.6944, 0.5283, 0.7289, 0.5163, 0.732, 0.5241, 0.7005, 0.5436, 0.7702, 0.7917, 0.7318, 0.782, 0.7431, 0.7538, 0.779, 0.7696, 0.5078, 0.3419, 0.5118, 0.3118, 0.5511, 0.3121, 0.5432, 0.3421, 0.5154, 0.2763, 0.5184, 0.2367, 0.5609, 0.2369, 0.557, 0.2766, 0.5208, 0.1945, 0.5224, 0.1513, 0.5616, 0.1515, 0.5624, 0.1947, 0.5232, 0.1087, 0.5231, 0.06852, 0.5532, 0.0687, 0.5585, 0.1089, 0.665, 0.5394, 0.6944, 0.5283, 0.7005, 0.5436, 0.6738, 0.5616, 0.8109, 0.8028, 0.7702, 0.7917, 0.779, 0.7696, 0.817, 0.7875, 0.7318, 0.782, 0.6973, 0.7741, 0.7105, 0.7409, 0.7431, 0.7538, 0.5118, 0.3118, 0.5154, 0.2763, 0.557, 0.2766, 0.5511, 0.3121, 0.5184, 0.2367, 0.5208, 0.1945, 0.5624, 0.1947, 0.5609, 0.2369, 0.5616, 0.1515, 0.5585, 0.1089, 0.5919, 0.107, 0.5988, 0.1493, 0.5532, 0.0687, 0.5459, 0.03231, 0.5682, 0.031, 0.5816, 0.06702, 0.8555, 0.807, 0.817, 0.7875, 0.8258, 0.7738, 0.86, 0.8, 0.7005, 0.5436, 0.732, 0.5241, 0.7365, 0.5311, 0.7093, 0.5574, 0.779, 0.7696, 0.7431, 0.7538, 0.7594, 0.7284, 0.7918, 0.7496, 0.7105, 0.7409, 0.6827, 0.7313, 0.704, 0.698, 0.7297, 0.711, 0.557, 0.2766, 0.5609, 0.2369, 0.6011, 0.2346, 0.5965, 0.2742, 0.5624, 0.1947, 0.5616, 0.1515, 0.5988, 0.1493, 0.6019, 0.1924, 0.5585, 0.1089, 0.5532, 0.0687, 0.5816, 0.06702, 0.5919, 0.107, 0.6738, 0.5616, 0.7005, 0.5436, 0.7093, 0.5574, 0.6867, 0.5816, 0.817, 0.7875, 0.779, 0.7696, 0.7918, 0.7496, 0.8258, 0.7738, 0.7431, 0.7538, 0.7105, 0.7409, 0.7297, 0.711, 0.7594, 0.7284, 0.5511, 0.3121, 0.557, 0.2766, 0.5965, 0.2742, 0.5882, 0.3099, 0.5609, 0.2369, 0.5624, 0.1947, 0.6019, 0.1924, 0.6011, 0.2346, 0.5988, 0.1493, 0.5919, 0.107, 0.6222, 0.1029, 0.6324, 0.1448, 0.5816, 0.06702, 0.5682, 0.031, 0.5884, 0.02828, 0.6073, 0.06357, 0.86, 0.8, 0.8258, 0.7738, 0.8371, 0.7621, 0.8658, 0.7941, 0.7093, 0.5574, 0.7365, 0.5311, 0.7423, 0.5371, 0.7205, 0.5691, 0.7918, 0.7496, 0.7594, 0.7284, 0.7802, 0.7068, 0.8082, 0.7326, 0.7297, 0.711, 0.704, 0.698, 0.7311, 0.6698, 0.7542, 0.6855, 0.5965, 0.2742, 0.6011, 0.2346, 0.6374, 0.2297, 0.6321, 0.2695, 0.6019, 0.1924, 0.5988, 0.1493, 0.6324, 0.1448, 0.6375, 0.1876, 0.5919, 0.107, 0.5816, 0.06702, 0.6073, 0.06357, 0.6222, 0.1029, 0.6867, 0.5816, 0.7093, 0.5574, 0.7205, 0.5691, 0.703, 0.5985, 0.8258, 0.7738, 0.7918, 0.7496, 0.8082, 0.7326, 0.8371, 0.7621, 0.7594, 0.7284, 0.7297, 0.711, 0.7542, 0.6855, 0.7802, 0.7068, 0.5882, 0.3099, 0.5965, 0.2742, 0.6321, 0.2695, 0.6218, 0.3054, 0.6011, 0.2346, 0.6019, 0.1924, 0.6375, 0.1876, 0.6374, 0.2297, 0.6324, 0.1448, 0.6222, 0.1029, 0.648, 0.0969, 0.6611, 0.1381, 0.6073, 0.06357, 0.5884, 0.02828, 0.6057, 0.02427, 0.6293, 0.05846, 0.8658, 0.7941, 0.8371, 0.7621, 0.8503, 0.7529, 0.8725, 0.7894, 0.7205, 0.5691, 0.7423, 0.5371, 0.749, 0.5418, 0.7338, 0.5783, 0.8082, 0.7326, 0.7802, 0.7068, 0.8046, 0.6898, 0.8273, 0.7192, 0.5838, 0.3547, 0.6141, 0.3842, 0.5895, 0.3983, 0.5616, 0.3674, 0.64, 0.4186, 0.6605, 0.4567, 0.6338, 0.4719, 0.6139, 0.4336, 0.6375, 0.1876, 0.6324, 0.1448, 0.6611, 0.1381, 0.668, 0.1805, 0.6222, 0.1029, 0.6073, 0.06357, 0.6293, 0.05846, 0.648, 0.0969, 0.703, 0.5985, 0.7205, 0.5691, 0.7338, 0.5783, 0.7222, 0.6119, 0.8371, 0.7621, 0.8082, 0.7326, 0.8273, 0.7192, 0.8503, 0.7529, 0.7802, 0.7068, 0.7542, 0.6855, 0.7829, 0.6656, 0.8046, 0.6898, 0.6141, 0.3842, 0.64, 0.4186, 0.6139, 0.4336, 0.5895, 0.3983, 0.6374, 0.2297, 0.6375, 0.1876, 0.668, 0.1805, 0.6686, 0.2225, 0.6576, 0.5518, 0.6605, 0.5903, 0.634, 0.6042, 0.6281, 0.5673, 0.7147, 0.6414, 0.7222, 0.6119, 0.7435, 0.6211, 0.7418, 0.6531, 0.8725, 0.7894, 0.8503, 0.7529, 0.865, 0.7465, 0.88, 0.7861, 0.7338, 0.5783, 0.749, 0.5418, 0.7565, 0.545, 0.7485, 0.5846, 0.8273, 0.7192, 0.8046, 0.6898, 0.8317, 0.6781, 0.8487, 0.71, 0.5616, 0.3674, 0.5895, 0.3983, 0.56, 0.4138, 0.5351, 0.3813, 0.6139, 0.4336, 0.6338, 0.4719, 0.6019, 0.4887, 0.5826, 0.45, 0.6486, 0.5118, 0.6576, 0.5518, 0.6281, 0.5673, 0.6173, 0.5283, 0.648, 0.0969, 0.6293, 0.05846, 0.6468, 0.0519, 0.6686, 0.08919, 0.7222, 0.6119, 0.7338, 0.5783, 0.7485, 0.5846, 0.7435, 0.6211, 0.8503, 0.7529, 0.8273, 0.7192, 0.8487, 0.71, 0.865, 0.7465, 0.5314, 0.3421, 0.5616, 0.3674, 0.5351, 0.3813, 0.5088, 0.3539, 0.5895, 0.3983, 0.6139, 0.4336, 0.5826, 0.45, 0.56, 0.4138, 0.6338, 0.4719, 0.6486, 0.5118, 0.6173, 0.5283, 0.6019, 0.4887, 0.6281, 0.5673, 0.634, 0.6042, 0.6042, 0.619, 0.595, 0.5837, 0.7418, 0.6531, 0.7435, 0.6211, 0.7661, 0.6258, 0.7706, 0.659, 0.88, 0.7861, 0.865, 0.7465, 0.8806, 0.7433, 0.8879, 0.7845, 0.7485, 0.5846, 0.7565, 0.545, 0.7645, 0.5466, 0.764, 0.5878, 0.8487, 0.71, 0.8317, 0.6781, 0.8605, 0.6721, 0.8713, 0.7054, 0.5351, 0.3813, 0.56, 0.4138, 0.5269, 0.4302, 0.5053, 0.3961, 0.5826, 0.45, 0.6019, 0.4887, 0.5661, 0.5065, 0.5474, 0.4674, 0.6173, 0.5283, 0.6281, 0.5673, 0.595, 0.5837, 0.5822, 0.5457, 0.634, 0.6042, 0.6347, 0.6376, 0.6093, 0.6502, 0.6042, 0.619, 0.7435, 0.6211, 0.7485, 0.5846, 0.764, 0.5878, 0.7661, 0.6258, 0.865, 0.7465, 0.8487, 0.71, 0.8713, 0.7054, 0.8806, 0.7433, 0.5088, 0.3539, 0.5351, 0.3813, 0.5053, 0.3961, 0.4835, 0.3665, 0.56, 0.4138, 0.5826, 0.45, 0.5474, 0.4674, 0.5269, 0.4302, 0.6019, 0.4887, 0.6173, 0.5283, 0.5822, 0.5457, 0.5661, 0.5065, 0.8932, 0.8273, 0.896, 0.7845, 0.904, 0.7861, 0.7726, 0.5466, 0.7673, 0.5038, 0.7805, 0.545, 0.8932, 0.8273, 0.904, 0.7861, 0.9115, 0.7894, 0.7805, 0.545, 0.7673, 0.5038, 0.788, 0.5418, 0.8932, 0.8273, 0.9115, 0.7894, 0.9182, 0.7941, 0.788, 0.5418, 0.7673, 0.5038, 0.7947, 0.5371, 0.8932, 0.8273, 0.9182, 0.7941, 0.924, 0.8, 0.7947, 0.5371, 0.7673, 0.5038, 0.8005, 0.5311, 0.8932, 0.8273, 0.924, 0.8, 0.9285, 0.807, 0.8005, 0.5311, 0.7673, 0.5038, 0.805, 0.5241, 0.8932, 0.8273, 0.9285, 0.807, 0.9316, 0.8148, 0.805, 0.5241, 0.7673, 0.5038, 0.8081, 0.5163, 0.8932, 0.8273, 0.9316, 0.8148, 0.9331, 0.8231, 0.8081, 0.5163, 0.7673, 0.5038, 0.8096, 0.508, 0.8932, 0.8273, 0.9331, 0.8231, 0.9331, 0.8315, 0.8096, 0.508, 0.7673, 0.5038, 0.8096, 0.4996, 0.8932, 0.8273, 0.9331, 0.8315, 0.9316, 0.8398, 0.8096, 0.4996, 0.7673, 0.5038, 0.8081, 0.4913, 0.8932, 0.8273, 0.9316, 0.8398, 0.9285, 0.8476, 0.8081, 0.4913, 0.7673, 0.5038, 0.805, 0.4835, 0.8932, 0.8273, 0.9285, 0.8476, 0.924, 0.8546, 0.805, 0.4835, 0.7673, 0.5038, 0.8005, 0.4765, 0.8932, 0.8273, 0.924, 0.8546, 0.9182, 0.8606, 0.8005, 0.4765, 0.7673, 0.5038, 0.7947, 0.4705, 0.8932, 0.8273, 0.9182, 0.8606, 0.9115, 0.8653, 0.7947, 0.4705, 0.7673, 0.5038, 0.788, 0.4659, 0.8932, 0.8273, 0.9115, 0.8653, 0.904, 0.8685, 0.788, 0.4659, 0.7673, 0.5038, 0.7805, 0.4626, 0.8932, 0.8273, 0.904, 0.8685, 0.896, 0.8702, 0.7805, 0.4626, 0.7673, 0.5038, 0.7726, 0.461, 0.8932, 0.8273, 0.896, 0.8702, 0.8879, 0.8702, 0.7726, 0.461, 0.7673, 0.5038, 0.7645, 0.461, 0.8932, 0.8273, 0.8879, 0.8702, 0.88, 0.8685, 0.7645, 0.461, 0.7673, 0.5038, 0.7565, 0.4626, 0.8932, 0.8273, 0.88, 0.8685, 0.8725, 0.8653, 0.7565, 0.4626, 0.7673, 0.5038, 0.749, 0.4659, 0.8932, 0.8273, 0.8725, 0.8653, 0.8658, 0.8606, 0.749, 0.4659, 0.7673, 0.5038, 0.7423, 0.4705, 0.8932, 0.8273, 0.8658, 0.8606, 0.86, 0.8546, 0.7423, 0.4705, 0.7673, 0.5038, 0.7365, 0.4765, 0.8932, 0.8273, 0.86, 0.8546, 0.8555, 0.8476, 0.7365, 0.4765, 0.7673, 0.5038, 0.732, 0.4835, 0.8932, 0.8273, 0.8555, 0.8476, 0.8524, 0.8398, 0.732, 0.4835, 0.7673, 0.5038, 0.7289, 0.4913, 0.8932, 0.8273, 0.8524, 0.8398, 0.8509, 0.8315, 0.7289, 0.4913, 0.7673, 0.5038, 0.7274, 0.4996, 0.8932, 0.8273, 0.8509, 0.8315, 0.8509, 0.8231, 0.7274, 0.4996, 0.7673, 0.5038, 0.7274, 0.508, 0.8932, 0.8273, 0.8509, 0.8231, 0.8524, 0.8148, 0.7274, 0.508, 0.7673, 0.5038, 0.7289, 0.5163, 0.8932, 0.8273, 0.8524, 0.8148, 0.8555, 0.807, 0.7289, 0.5163, 0.7673, 0.5038, 0.732, 0.5241, 0.8932, 0.8273, 0.8555, 0.807, 0.86, 0.8, 0.732, 0.5241, 0.7673, 0.5038, 0.7365, 0.5311, 0.8932, 0.8273, 0.86, 0.8, 0.8658, 0.7941, 0.7365, 0.5311, 0.7673, 0.5038, 0.7423, 0.5371, 0.8932, 0.8273, 0.8658, 0.7941, 0.8725, 0.7894, 0.7423, 0.5371, 0.7673, 0.5038, 0.749, 0.5418, 0.8932, 0.8273, 0.8725, 0.7894, 0.88, 0.7861, 0.749, 0.5418, 0.7673, 0.5038, 0.7565, 0.545, 0.8932, 0.8273, 0.88, 0.7861, 0.8879, 0.7845, 0.7565, 0.545, 0.7673, 0.5038, 0.7645, 0.5466, 0.595, 0.5837, 0.6042, 0.619, 0.5722, 0.6339, 0.5595, 0.6003, 0.7706, 0.659, 0.7661, 0.6258, 0.7892, 0.6258, 0.8, 0.659, 0.8879, 0.7845, 0.8806, 0.7433, 0.8965, 0.7433, 0.896, 0.7845, 0.764, 0.5878, 0.7645, 0.5466, 0.7726, 0.5466, 0.7799, 0.5878, 0.8713, 0.7054, 0.8605, 0.6721, 0.8899, 0.6721, 0.8944, 0.7054, 0.5053, 0.3961, 0.5269, 0.4302, 0.4914, 0.4468, 0.4734, 0.411, 0.5474, 0.4674, 0.5661, 0.5065, 0.5277, 0.5244, 0.5098, 0.4851, 0.5822, 0.5457, 0.595, 0.5837, 0.5595, 0.6003, 0.5445, 0.5633, 0.6042, 0.619, 0.6093, 0.6502, 0.5822, 0.6629, 0.5722, 0.6339, 0.8932, 0.8273, 0.8879, 0.7845, 0.896, 0.7845, 0.7661, 0.6258, 0.764, 0.5878, 0.7799, 0.5878, 0.7892, 0.6258, 0.8806, 0.7433, 0.8713, 0.7054, 0.8944, 0.7054, 0.8965, 0.7433, 0.7645, 0.5466, 0.7673, 0.5038, 0.7726, 0.5466, 0.4835, 0.3665, 0.5053, 0.3961, 0.4734, 0.411, 0.4563, 0.3792, 0.5269, 0.4302, 0.5474, 0.4674, 0.5098, 0.4851, 0.4914, 0.4468, 0.5661, 0.5065, 0.5822, 0.5457, 0.5445, 0.5633, 0.5277, 0.5244])
me_sphere.materials.append(mat_skydome)
me_sphere.use_remesh_preserve_volume = False
me_sphere.use_remesh_preserve_attributes = False
me_sphere.use_mirror_vertex_groups = False
me_sphere.update()
me_cylinder = bpy.data.meshes.new('Cylinder')
me_cylinder.from_pydata([(0.0, 1.0, -1.0), (0.0, 1.0, 1.0), (0.1951, 0.9808, -1.0), (0.1951, 0.9808, 1.0), (0.3827, 0.9239, -1.0), (0.3827, 0.9239, 1.0), (0.5556, 0.8315, -1.0), (0.5556, 0.8315, 1.0), (0.7071, 0.7071, -1.0), (0.7071, 0.7071, 1.0), (0.8315, 0.5556, -1.0), (0.8315, 0.5556, 1.0), (0.9239, 0.3827, -1.0), (0.9239, 0.3827, 1.0), (0.9808, 0.1951, -1.0), (0.9808, 0.1951, 1.0), (1.0, 7.55e-08, -1.0), (1.0, 7.55e-08, 1.0), (0.9808, -0.1951, -1.0), (0.9808, -0.1951, 1.0), (0.9239, -0.3827, -1.0), (0.9239, -0.3827, 1.0), (0.8315, -0.5556, -1.0), (0.8315, -0.5556, 1.0), (0.7071, -0.7071, -1.0), (0.7071, -0.7071, 1.0), (0.5556, -0.8315, -1.0), (0.5556, -0.8315, 1.0), (0.3827, -0.9239, -1.0), (0.3827, -0.9239, 1.0), (0.1951, -0.9808, -1.0), (0.1951, -0.9808, 1.0), (-3.258e-07, -1.0, -1.0), (-3.258e-07, -1.0, 1.0), (-0.1951, -0.9808, -1.0), (-0.1951, -0.9808, 1.0), (-0.3827, -0.9239, -1.0), (-0.3827, -0.9239, 1.0), (-0.5556, -0.8315, -1.0), (-0.5556, -0.8315, 1.0), (-0.7071, -0.7071, -1.0), (-0.7071, -0.7071, 1.0), (-0.8315, -0.5556, -1.0), (-0.8315, -0.5556, 1.0), (-0.9239, -0.3827, -1.0), (-0.9239, -0.3827, 1.0), (-0.9808, -0.1951, -1.0), (-0.9808, -0.1951, 1.0), (-1.0, 9.656e-07, -1.0), (-1.0, 9.656e-07, 1.0), (-0.9808, 0.1951, -1.0), (-0.9808, 0.1951, 1.0), (-0.9239, 0.3827, -1.0), (-0.9239, 0.3827, 1.0), (-0.8315, 0.5556, -1.0), (-0.8315, 0.5556, 1.0), (-0.7071, 0.7071, -1.0), (-0.7071, 0.7071, 1.0), (-0.5556, 0.8315, -1.0), (-0.5556, 0.8315, 1.0), (-0.3827, 0.9239, -1.0), (-0.3827, 0.9239, 1.0), (-0.1951, 0.9808, -1.0), (-0.1951, 0.9808, 1.0)], [], [(0, 1, 3, 2), (2, 3, 5, 4), (4, 5, 7, 6), (6, 7, 9, 8), (8, 9, 11, 10), (10, 11, 13, 12), (12, 13, 15, 14), (14, 15, 17, 16), (16, 17, 19, 18), (18, 19, 21, 20), (20, 21, 23, 22), (22, 23, 25, 24), (24, 25, 27, 26), (26, 27, 29, 28), (28, 29, 31, 30), (30, 31, 33, 32), (32, 33, 35, 34), (34, 35, 37, 36), (36, 37, 39, 38), (38, 39, 41, 40), (40, 41, 43, 42), (42, 43, 45, 44), (44, 45, 47, 46), (46, 47, 49, 48), (48, 49, 51, 50), (50, 51, 53, 52), (52, 53, 55, 54), (54, 55, 57, 56), (56, 57, 59, 58), (58, 59, 61, 60), (3, 1, 63, 61, 59, 57, 55, 53, 51, 49, 47, 45, 43, 41, 39, 37, 35, 33, 31, 29, 27, 25, 23, 21, 19, 17, 15, 13, 11, 9, 7, 5), (62, 63, 1, 0), (60, 61, 63, 62), (0, 2, 4, 6, 8, 10, 12, 14, 16, 18, 20, 22, 24, 26, 28, 30, 32, 34, 36, 38, 40, 42, 44, 46, 48, 50, 52, 54, 56, 58, 60, 62)])
me_cylinder.use_remesh_preserve_volume = False
me_cylinder.use_remesh_preserve_attributes = False
me_cylinder.use_mirror_vertex_groups = False
me_cylinder.update()
me_suzanne = bpy.data.meshes.new('Suzanne')
me_suzanne.from_pydata([(0.4375, 0.1641, 0.7656), (-0.4375, 0.1641, 0.7656), (0.5, 0.09375, 0.6875), (-0.5, 0.09375, 0.6875), (0.5469, 0.05469, 0.5781), (-0.5469, 0.05469, 0.5781), (0.3516, -0.02344, 0.6172), (-0.3516, -0.02344, 0.6172), (0.3516, 0.03125, 0.7188), (-0.3516, 0.03125, 0.7188), (0.3516, 0.1328, 0.7812), (-0.3516, 0.1328, 0.7812), (0.2734, 0.1641, 0.7969), (-0.2734, 0.1641, 0.7969), (0.2031, 0.09375, 0.7422), (-0.2031, 0.09375, 0.7422), (0.1562, 0.05469, 0.6484), (-0.1562, 0.05469, 0.6484), (0.07812, 0.2422, 0.6562), (-0.07812, 0.2422, 0.6562), (0.1406, 0.2422, 0.7422), (-0.1406, 0.2422, 0.7422), (0.2422, 0.2422, 0.7969), (-0.2422, 0.2422, 0.7969), (0.2734, 0.3281, 0.7969), (-0.2734, 0.3281, 0.7969), (0.2031, 0.3906, 0.7422), (-0.2031, 0.3906, 0.7422), (0.1562, 0.4375, 0.6484), (-0.1562, 0.4375, 0.6484), (0.3516, 0.5156, 0.6172), (-0.3516, 0.5156, 0.6172), (0.3516, 0.4531, 0.7188), (-0.3516, 0.4531, 0.7188), (0.3516, 0.3594, 0.7812), (-0.3516, 0.3594, 0.7812), (0.4375, 0.3281, 0.7656), (-0.4375, 0.3281, 0.7656), (0.5, 0.3906, 0.6875), (-0.5, 0.3906, 0.6875), (0.5469, 0.4375, 0.5781), (-0.5469, 0.4375, 0.5781), (0.625, 0.2422, 0.5625), (-0.625, 0.2422, 0.5625), (0.5625, 0.2422, 0.6719), (-0.5625, 0.2422, 0.6719), (0.4688, 0.2422, 0.7578), (-0.4688, 0.2422, 0.7578), (0.4766, 0.2422, 0.7734), (-0.4766, 0.2422, 0.7734), (0.4453, 0.3359, 0.7812), (-0.4453, 0.3359, 0.7812), (0.3516, 0.375, 0.8047), (-0.3516, 0.375, 0.8047), (0.2656, 0.3359, 0.8203), (-0.2656, 0.3359, 0.8203), (0.2266, 0.2422, 0.8203), (-0.2266, 0.2422, 0.8203), (0.2656, 0.1562, 0.8203), (-0.2656, 0.1562, 0.8203), (0.3516, 0.2422, 0.8281), (-0.3516, 0.2422, 0.8281), (0.3516, 0.1172, 0.8047), (-0.3516, 0.1172, 0.8047), (0.4453, 0.1562, 0.7812), (-0.4453, 0.1562, 0.7812), (0.0, 0.4297, 0.7422), (0.0, 0.3516, 0.8203), (0.0, -0.6797, 0.7344), (0.0, -0.3203, 0.7812), (0.0, -0.1875, 0.7969), (0.0, -0.7734, 0.7188), (0.0, 0.4062, 0.6016), (0.0, 0.5703, 0.5703), (0.0, 0.8984, -0.5469), (0.0, 0.5625, -0.8516), (0.0, 0.07031, -0.8281), (0.0, -0.3828, -0.3516), (0.2031, -0.1875, 0.5625), (-0.2031, -0.1875, 0.5625), (0.3125, -0.4375, 0.5703), (-0.3125, -0.4375, 0.5703), (0.3516, -0.6953, 0.5703), (-0.3516, -0.6953, 0.5703), (0.3672, -0.8906, 0.5312), (-0.3672, -0.8906, 0.5312), (0.3281, -0.9453, 0.5234), (-0.3281, -0.9453, 0.5234), (0.1797, -0.9688, 0.5547), (-0.1797, -0.9688, 0.5547), (0.0, -0.9844, 0.5781), (0.4375, -0.1406, 0.5312), (-0.4375, -0.1406, 0.5312), (0.6328, -0.03906, 0.5391), (-0.6328, -0.03906, 0.5391), (0.8281, 0.1484, 0.4453), (-0.8281, 0.1484, 0.4453), (0.8594, 0.4297, 0.5938), (-0.8594, 0.4297, 0.5938), (0.7109, 0.4844, 0.625), (-0.7109, 0.4844, 0.625), (0.4922, 0.6016, 0.6875), (-0.4922, 0.6016, 0.6875), (0.3203, 0.7578, 0.7344), (-0.3203, 0.7578, 0.7344), (0.1562, 0.7188, 0.7578), (-0.1562, 0.7188, 0.7578), (0.0625, 0.4922, 0.75), (-0.0625, 0.4922, 0.75), (0.1641, 0.4141, 0.7734), (-0.1641, 0.4141, 0.7734), (0.125, 0.3047, 0.7656), (-0.125, 0.3047, 0.7656), (0.2031, 0.09375, 0.7422), (-0.2031, 0.09375, 0.7422), (0.375, 0.01562, 0.7031), (-0.375, 0.01562, 0.7031), (0.4922, 0.0625, 0.6719), (-0.4922, 0.0625, 0.6719), (0.625, 0.1875, 0.6484), (-0.625, 0.1875, 0.6484), (0.6406, 0.2969, 0.6484), (-0.6406, 0.2969, 0.6484), (0.6016, 0.375, 0.6641), (-0.6016, 0.375, 0.6641), (0.4297, 0.4375, 0.7188), (-0.4297, 0.4375, 0.7188), (0.25, 0.4688, 0.7578), (-0.25, 0.4688, 0.7578), (0.0, -0.7656, 0.7344), (0.1094, -0.7188, 0.7344), (-0.1094, -0.7188, 0.7344), (0.1172, -0.8359, 0.7109), (-0.1172, -0.8359, 0.7109), (0.0625, -0.8828, 0.6953), (-0.0625, -0.8828, 0.6953), (0.0, -0.8906, 0.6875), (0.0, -0.1953, 0.75), (0.0, -0.1406, 0.7422), (0.1016, -0.1484, 0.7422), (-0.1016, -0.1484, 0.7422), (0.125, -0.2266, 0.75), (-0.125, -0.2266, 0.75), (0.08594, -0.2891, 0.7422), (-0.08594, -0.2891, 0.7422), (0.3984, -0.04688, 0.6719), (-0.3984, -0.04688, 0.6719), (0.6172, 0.05469, 0.625), (-0.6172, 0.05469, 0.625), (0.7266, 0.2031, 0.6016), (-0.7266, 0.2031, 0.6016), (0.7422, 0.375, 0.6562), (-0.7422, 0.375, 0.6562), (0.6875, 0.4141, 0.7266), (-0.6875, 0.4141, 0.7266), (0.4375, 0.5469, 0.7969), (-0.4375, 0.5469, 0.7969), (0.3125, 0.6406, 0.8359), (-0.3125, 0.6406, 0.8359), (0.2031, 0.6172, 0.8516), (-0.2031, 0.6172, 0.8516), (0.1016, 0.4297, 0.8438), (-0.1016, 0.4297, 0.8438), (0.125, -0.1016, 0.8125), (-0.125, -0.1016, 0.8125), (0.2109, -0.4453, 0.7109), (-0.2109, -0.4453, 0.7109), (0.25, -0.7031, 0.6875), (-0.25, -0.7031, 0.6875), (0.2656, -0.8203, 0.6641), (-0.2656, -0.8203, 0.6641), (0.2344, -0.9141, 0.6328), (-0.2344, -0.9141, 0.6328), (0.1641, -0.9297, 0.6328), (-0.1641, -0.9297, 0.6328), (0.0, -0.9453, 0.6406), (0.0, 0.04688, 0.7266), (0.0, 0.2109, 0.7656), (0.3281, 0.4766, 0.7422), (-0.3281, 0.4766, 0.7422), (0.1641, 0.1406, 0.75), (-0.1641, 0.1406, 0.75), (0.1328, 0.2109, 0.7578), (-0.1328, 0.2109, 0.7578), (0.1172, -0.6875, 0.7344), (-0.1172, -0.6875, 0.7344), (0.07812, -0.4453, 0.75), (-0.07812, -0.4453, 0.75), (0.0, -0.4453, 0.75), (0.0, -0.3281, 0.7422), (0.09375, -0.2734, 0.7812), (-0.09375, -0.2734, 0.7812), (0.1328, -0.2266, 0.7969), (-0.1328, -0.2266, 0.7969), (0.1094, -0.1328, 0.7812), (-0.1094, -0.1328, 0.7812), (0.03906, -0.125, 0.7812), (-0.03906, -0.125, 0.7812), (0.0, -0.2031, 0.8281), (0.04688, -0.1484, 0.8125), (-0.04688, -0.1484, 0.8125), (0.09375, -0.1562, 0.8125), (-0.09375, -0.1562, 0.8125), (0.1094, -0.2266, 0.8281), (-0.1094, -0.2266, 0.8281), (0.07812, -0.25, 0.8047), (-0.07812, -0.25, 0.8047), (0.0, -0.2891, 0.8047), (0.2578, -0.3125, 0.5547), (-0.2578, -0.3125, 0.5547), (0.1641, -0.2422, 0.7109), (-0.1641, -0.2422, 0.7109), (0.1797, -0.3125, 0.7109), (-0.1797, -0.3125, 0.7109), (0.2344, -0.25, 0.5547), (-0.2344, -0.25, 0.5547), (0.0, -0.875, 0.6875), (0.04688, -0.8672, 0.6875), (-0.04688, -0.8672, 0.6875), (0.09375, -0.8203, 0.7109), (-0.09375, -0.8203, 0.7109), (0.09375, -0.7422, 0.7266), (-0.09375, -0.7422, 0.7266), (0.0, -0.7812, 0.6562), (0.09375, -0.75, 0.6641), (-0.09375, -0.75, 0.6641), (0.09375, -0.8125, 0.6406), (-0.09375, -0.8125, 0.6406), (0.04688, -0.8516, 0.6328), (-0.04688, -0.8516, 0.6328), (0.0, -0.8594, 0.6328), (0.1719, 0.2188, 0.7812), (-0.1719, 0.2188, 0.7812), (0.1875, 0.1562, 0.7734), (-0.1875, 0.1562, 0.7734), (0.3359, 0.4297, 0.7578), (-0.3359, 0.4297, 0.7578), (0.2734, 0.4219, 0.7734), (-0.2734, 0.4219, 0.7734), (0.4219, 0.3984, 0.7734), (-0.4219, 0.3984, 0.7734), (0.5625, 0.3516, 0.6953), (-0.5625, 0.3516, 0.6953), (0.5859, 0.2891, 0.6875), (-0.5859, 0.2891, 0.6875), (0.5781, 0.1953, 0.6797), (-0.5781, 0.1953, 0.6797), (0.4766, 0.1016, 0.7188), (-0.4766, 0.1016, 0.7188), (0.375, 0.0625, 0.7422), (-0.375, 0.0625, 0.7422), (0.2266, 0.1094, 0.7812), (-0.2266, 0.1094, 0.7812), (0.1797, 0.2969, 0.7812), (-0.1797, 0.2969, 0.7812), (0.2109, 0.375, 0.7812), (-0.2109, 0.375, 0.7812), (0.2344, 0.3594, 0.7578), (-0.2344, 0.3594, 0.7578), (0.1953, 0.2969, 0.7578), (-0.1953, 0.2969, 0.7578), (0.2422, 0.125, 0.7578), (-0.2422, 0.125, 0.7578), (0.375, 0.08594, 0.7266), (-0.375, 0.08594, 0.7266), (0.4609, 0.1172, 0.7031), (-0.4609, 0.1172, 0.7031), (0.5469, 0.2109, 0.6719), (-0.5469, 0.2109, 0.6719), (0.5547, 0.2812, 0.6719), (-0.5547, 0.2812, 0.6719), (0.5312, 0.3359, 0.6797), (-0.5312, 0.3359, 0.6797), (0.4141, 0.3906, 0.75), (-0.4141, 0.3906, 0.75), (0.2812, 0.3984, 0.7656), (-0.2812, 0.3984, 0.7656), (0.3359, 0.4062, 0.75), (-0.3359, 0.4062, 0.75), (0.2031, 0.1719, 0.75), (-0.2031, 0.1719, 0.75), (0.1953, 0.2266, 0.75), (-0.1953, 0.2266, 0.75), (0.1094, 0.4609, 0.6094), (-0.1094, 0.4609, 0.6094), (0.1953, 0.6641, 0.6172), (-0.1953, 0.6641, 0.6172), (0.3359, 0.6875, 0.5938), (-0.3359, 0.6875, 0.5938), (0.4844, 0.5547, 0.5547), (-0.4844, 0.5547, 0.5547), (0.6797, 0.4531, 0.4922), (-0.6797, 0.4531, 0.4922), (0.7969, 0.4062, 0.4609), (-0.7969, 0.4062, 0.4609), (0.7734, 0.1641, 0.375), (-0.7734, 0.1641, 0.375), (0.6016, 0.0, 0.4141), (-0.6016, 0.0, 0.4141), (0.4375, -0.09375, 0.4688), (-0.4375, -0.09375, 0.4688), (0.0, 0.8984, 0.2891), (0.0, 0.9844, -0.07812), (0.0, -0.1953, -0.6719), (0.0, -0.4609, 0.1875), (0.0, -0.9766, 0.4609), (0.0, -0.8047, 0.3438), (0.0, -0.5703, 0.3203), (0.0, -0.4844, 0.2812), (0.8516, 0.2344, 0.05469), (-0.8516, 0.2344, 0.05469), (0.8594, 0.3203, -0.04688), (-0.8594, 0.3203, -0.04688), (0.7734, 0.2656, -0.4375), (-0.7734, 0.2656, -0.4375), (0.4609, 0.4375, -0.7031), (-0.4609, 0.4375, -0.7031), (0.7344, -0.04688, 0.07031), (-0.7344, -0.04688, 0.07031), (0.5938, -0.125, -0.1641), (-0.5938, -0.125, -0.1641), (0.6406, -0.007812, -0.4297), (-0.6406, -0.007812, -0.4297), (0.3359, 0.05469, -0.6641), (-0.3359, 0.05469, -0.6641), (0.2344, -0.3516, 0.4062), (-0.2344, -0.3516, 0.4062), (0.1797, -0.4141, 0.2578), (-0.1797, -0.4141, 0.2578), (0.2891, -0.7109, 0.3828), (-0.2891, -0.7109, 0.3828), (0.25, -0.5, 0.3906), (-0.25, -0.5, 0.3906), (0.3281, -0.9141, 0.3984), (-0.3281, -0.9141, 0.3984), (0.1406, -0.7578, 0.3672), (-0.1406, -0.7578, 0.3672), (0.125, -0.5391, 0.3594), (-0.125, -0.5391, 0.3594), (0.1641, -0.9453, 0.4375), (-0.1641, -0.9453, 0.4375), (0.2188, -0.2812, 0.4297), (-0.2188, -0.2812, 0.4297), (0.2109, -0.2266, 0.4688), (-0.2109, -0.2266, 0.4688), (0.2031, -0.1719, 0.5), (-0.2031, -0.1719, 0.5), (0.2109, -0.3906, 0.1641), (-0.2109, -0.3906, 0.1641), (0.2969, -0.3125, -0.2656), (-0.2969, -0.3125, -0.2656), (0.3438, -0.1484, -0.5391), (-0.3438, -0.1484, -0.5391), (0.4531, 0.8672, -0.3828), (-0.4531, 0.8672, -0.3828), (0.4531, 0.9297, -0.07031), (-0.4531, 0.9297, -0.07031), (0.4531, 0.8516, 0.2344), (-0.4531, 0.8516, 0.2344), (0.4609, 0.5234, 0.4297), (-0.4609, 0.5234, 0.4297), (0.7266, 0.4062, 0.3359), (-0.7266, 0.4062, 0.3359), (0.6328, 0.4531, 0.2812), (-0.6328, 0.4531, 0.2812), (0.6406, 0.7031, 0.05469), (-0.6406, 0.7031, 0.05469), (0.7969, 0.5625, 0.125), (-0.7969, 0.5625, 0.125), (0.7969, 0.6172, -0.1172), (-0.7969, 0.6172, -0.1172), (0.6406, 0.75, -0.1953), (-0.6406, 0.75, -0.1953), (0.6406, 0.6797, -0.4453), (-0.6406, 0.6797, -0.4453), (0.7969, 0.5391, -0.3594), (-0.7969, 0.5391, -0.3594), (0.6172, 0.3281, -0.5859), (-0.6172, 0.3281, -0.5859), (0.4844, 0.02344, -0.5469), (-0.4844, 0.02344, -0.5469), (0.8203, 0.3281, -0.2031), (-0.8203, 0.3281, -0.2031), (0.4062, -0.1719, 0.1484), (-0.4062, -0.1719, 0.1484), (0.4297, -0.1953, -0.2109), (-0.4297, -0.1953, -0.2109), (0.8906, 0.4062, -0.2344), (-0.8906, 0.4062, -0.2344), (0.7734, -0.1406, -0.125), (-0.7734, -0.1406, -0.125), (1.039, -0.1016, -0.3281), (-1.039, -0.1016, -0.3281), (1.281, 0.05469, -0.4297), (-1.281, 0.05469, -0.4297), (1.352, 0.3203, -0.4219), (-1.352, 0.3203, -0.4219), (1.234, 0.5078, -0.4219), (-1.234, 0.5078, -0.4219), (1.023, 0.4766, -0.3125), (-1.023, 0.4766, -0.3125), (1.016, 0.4141, -0.2891), (-1.016, 0.4141, -0.2891), (1.188, 0.4375, -0.3906), (-1.188, 0.4375, -0.3906), (1.266, 0.2891, -0.4062), (-1.266, 0.2891, -0.4062), (1.211, 0.07812, -0.4062), (-1.211, 0.07812, -0.4062), (1.031, -0.03906, -0.3047), (-1.031, -0.03906, -0.3047), (0.8281, -0.07031, -0.1328), (-0.8281, -0.07031, -0.1328), (0.9219, 0.3594, -0.2188), (-0.9219, 0.3594, -0.2188), (0.9453, 0.3047, -0.2891), (-0.9453, 0.3047, -0.2891), (0.8828, -0.02344, -0.2109), (-0.8828, -0.02344, -0.2109), (1.039, 0.0, -0.3672), (-1.039, 0.0, -0.3672), (1.188, 0.09375, -0.4453), (-1.188, 0.09375, -0.4453), (1.234, 0.25, -0.4453), (-1.234, 0.25, -0.4453), (1.172, 0.3594, -0.4375), (-1.172, 0.3594, -0.4375), (1.023, 0.3438, -0.3594), (-1.023, 0.3438, -0.3594), (0.8438, 0.2891, -0.2109), (-0.8438, 0.2891, -0.2109), (0.8359, 0.1719, -0.2734), (-0.8359, 0.1719, -0.2734), (0.7578, 0.09375, -0.2734), (-0.7578, 0.09375, -0.2734), (0.8203, 0.08594, -0.2734), (-0.8203, 0.08594, -0.2734), (0.8438, 0.01562, -0.2734), (-0.8438, 0.01562, -0.2734), (0.8125, -0.01562, -0.2734), (-0.8125, -0.01562, -0.2734), (0.7266, 0.0, -0.07031), (-0.7266, 0.0, -0.07031), (0.7188, -0.02344, -0.1719), (-0.7188, -0.02344, -0.1719), (0.7188, 0.03906, -0.1875), (-0.7188, 0.03906, -0.1875), (0.7969, 0.2031, -0.2109), (-0.7969, 0.2031, -0.2109), (0.8906, 0.2422, -0.2656), (-0.8906, 0.2422, -0.2656), (0.8906, 0.2344, -0.3203), (-0.8906, 0.2344, -0.3203), (0.8125, -0.01562, -0.3203), (-0.8125, -0.01562, -0.3203), (0.8516, 0.01562, -0.3203), (-0.8516, 0.01562, -0.3203), (0.8281, 0.07812, -0.3203), (-0.8281, 0.07812, -0.3203), (0.7656, 0.09375, -0.3203), (-0.7656, 0.09375, -0.3203), (0.8438, 0.1719, -0.3203), (-0.8438, 0.1719, -0.3203), (1.039, 0.3281, -0.4141), (-1.039, 0.3281, -0.4141), (1.188, 0.3438, -0.4844), (-1.188, 0.3438, -0.4844), (1.258, 0.2422, -0.4922), (-1.258, 0.2422, -0.4922), (1.211, 0.08594, -0.4844), (-1.211, 0.08594, -0.4844), (1.047, 0.0, -0.4219), (-1.047, 0.0, -0.4219), (0.8828, -0.01562, -0.2656), (-0.8828, -0.01562, -0.2656), (0.9531, 0.2891, -0.3438), (-0.9531, 0.2891, -0.3438), (0.8906, 0.1094, -0.3281), (-0.8906, 0.1094, -0.3281), (0.9375, 0.0625, -0.3359), (-0.9375, 0.0625, -0.3359), (1.0, 0.125, -0.3672), (-1.0, 0.125, -0.3672), (0.9609, 0.1719, -0.3516), (-0.9609, 0.1719, -0.3516), (1.016, 0.2344, -0.375), (-1.016, 0.2344, -0.375), (1.055, 0.1875, -0.3828), (-1.055, 0.1875, -0.3828), (1.109, 0.2109, -0.3906), (-1.109, 0.2109, -0.3906), (1.086, 0.2734, -0.3906), (-1.086, 0.2734, -0.3906), (1.023, 0.4375, -0.4844), (-1.023, 0.4375, -0.4844), (1.25, 0.4688, -0.5469), (-1.25, 0.4688, -0.5469), (1.367, 0.2969, -0.5), (-1.367, 0.2969, -0.5), (1.312, 0.05469, -0.5312), (-1.312, 0.05469, -0.5312), (1.039, -0.08594, -0.4922), (-1.039, -0.08594, -0.4922), (0.7891, -0.125, -0.3281), (-0.7891, -0.125, -0.3281), (0.8594, 0.3828, -0.3828), (-0.8594, 0.3828, -0.3828)], [], [(46, 0, 2, 44), (3, 1, 47, 45), (44, 2, 4, 42), (5, 3, 45, 43), (2, 8, 6, 4), (7, 9, 3, 5), (0, 10, 8, 2), (9, 11, 1, 3), (10, 12, 14, 8), (15, 13, 11, 9), (8, 14, 16, 6), (17, 15, 9, 7), (14, 20, 18, 16), (19, 21, 15, 17), (12, 22, 20, 14), (21, 23, 13, 15), (22, 24, 26, 20), (27, 25, 23, 21), (20, 26, 28, 18), (29, 27, 21, 19), (26, 32, 30, 28), (31, 33, 27, 29), (24, 34, 32, 26), (33, 35, 25, 27), (34, 36, 38, 32), (39, 37, 35, 33), (32, 38, 40, 30), (41, 39, 33, 31), (38, 44, 42, 40), (43, 45, 39, 41), (36, 46, 44, 38), (45, 47, 37, 39), (46, 36, 50, 48), (51, 37, 47, 49), (36, 34, 52, 50), (53, 35, 37, 51), (34, 24, 54, 52), (55, 25, 35, 53), (24, 22, 56, 54), (57, 23, 25, 55), (22, 12, 58, 56), (59, 13, 23, 57), (12, 10, 62, 58), (63, 11, 13, 59), (10, 0, 64, 62), (65, 1, 11, 63), (0, 46, 48, 64), (49, 47, 1, 65), (60, 64, 48), (49, 65, 61), (62, 64, 60), (61, 65, 63), (60, 58, 62), (63, 59, 61), (60, 56, 58), (59, 57, 61), (60, 54, 56), (57, 55, 61), (60, 52, 54), (55, 53, 61), (60, 50, 52), (53, 51, 61), (60, 48, 50), (51, 49, 61), (88, 173, 175, 90), (175, 174, 89, 90), (86, 171, 173, 88), (174, 172, 87, 89), (84, 169, 171, 86), (172, 170, 85, 87), (82, 167, 169, 84), (170, 168, 83, 85), (80, 165, 167, 82), (168, 166, 81, 83), (78, 91, 145, 163), (146, 92, 79, 164), (91, 93, 147, 145), (148, 94, 92, 146), (93, 95, 149, 147), (150, 96, 94, 148), (95, 97, 151, 149), (152, 98, 96, 150), (97, 99, 153, 151), (154, 100, 98, 152), (99, 101, 155, 153), (156, 102, 100, 154), (101, 103, 157, 155), (158, 104, 102, 156), (103, 105, 159, 157), (160, 106, 104, 158), (105, 107, 161, 159), (162, 108, 106, 160), (107, 66, 67, 161), (67, 66, 108, 162), (109, 127, 159, 161), (160, 128, 110, 162), (127, 178, 157, 159), (158, 179, 128, 160), (125, 155, 157, 178), (158, 156, 126, 179), (123, 153, 155, 125), (156, 154, 124, 126), (121, 151, 153, 123), (154, 152, 122, 124), (119, 149, 151, 121), (152, 150, 120, 122), (117, 147, 149, 119), (150, 148, 118, 120), (115, 145, 147, 117), (148, 146, 116, 118), (113, 163, 145, 115), (146, 164, 114, 116), (113, 180, 176, 163), (176, 181, 114, 164), (109, 161, 67, 111), (67, 162, 110, 112), (111, 67, 177, 182), (177, 67, 112, 183), (176, 180, 182, 177), (183, 181, 176, 177), (134, 136, 175, 173), (175, 136, 135, 174), (132, 134, 173, 171), (174, 135, 133, 172), (130, 132, 171, 169), (172, 133, 131, 170), (165, 186, 184, 167), (185, 187, 166, 168), (130, 169, 167, 184), (168, 170, 131, 185), (143, 189, 188, 186), (188, 189, 144, 187), (184, 186, 188, 68), (188, 187, 185, 68), (129, 130, 184, 68), (185, 131, 129, 68), (141, 192, 190, 143), (191, 193, 142, 144), (139, 194, 192, 141), (193, 195, 140, 142), (138, 196, 194, 139), (195, 197, 138, 140), (137, 70, 196, 138), (197, 70, 137, 138), (189, 143, 190, 69), (191, 144, 189, 69), (69, 190, 205, 207), (206, 191, 69, 207), (70, 198, 199, 196), (200, 198, 70, 197), (196, 199, 201, 194), (202, 200, 197, 195), (194, 201, 203, 192), (204, 202, 195, 193), (192, 203, 205, 190), (206, 204, 193, 191), (198, 203, 201, 199), (202, 204, 198, 200), (198, 207, 205, 203), (206, 207, 198, 204), (138, 139, 163, 176), (164, 140, 138, 176), (139, 141, 210, 163), (211, 142, 140, 164), (141, 143, 212, 210), (213, 144, 142, 211), (143, 186, 165, 212), (166, 187, 144, 213), (80, 208, 212, 165), (213, 209, 81, 166), (208, 214, 210, 212), (211, 215, 209, 213), (78, 163, 210, 214), (211, 164, 79, 215), (130, 129, 71, 221), (71, 129, 131, 222), (132, 130, 221, 219), (222, 131, 133, 220), (134, 132, 219, 217), (220, 133, 135, 218), (136, 134, 217, 216), (218, 135, 136, 216), (216, 217, 228, 230), (229, 218, 216, 230), (217, 219, 226, 228), (227, 220, 218, 229), (219, 221, 224, 226), (225, 222, 220, 227), (221, 71, 223, 224), (223, 71, 222, 225), (223, 230, 228, 224), (229, 230, 223, 225), (224, 228, 226), (227, 229, 225), (182, 180, 233, 231), (234, 181, 183, 232), (111, 182, 231, 253), (232, 183, 112, 254), (109, 111, 253, 255), (254, 112, 110, 256), (180, 113, 251, 233), (252, 114, 181, 234), (113, 115, 249, 251), (250, 116, 114, 252), (115, 117, 247, 249), (248, 118, 116, 250), (117, 119, 245, 247), (246, 120, 118, 248), (119, 121, 243, 245), (244, 122, 120, 246), (121, 123, 241, 243), (242, 124, 122, 244), (123, 125, 239, 241), (240, 126, 124, 242), (125, 178, 235, 239), (236, 179, 126, 240), (178, 127, 237, 235), (238, 128, 179, 236), (127, 109, 255, 237), (256, 110, 128, 238), (237, 255, 257, 275), (258, 256, 238, 276), (235, 237, 275, 277), (276, 238, 236, 278), (239, 235, 277, 273), (278, 236, 240, 274), (241, 239, 273, 271), (274, 240, 242, 272), (243, 241, 271, 269), (272, 242, 244, 270), (245, 243, 269, 267), (270, 244, 246, 268), (247, 245, 267, 265), (268, 246, 248, 266), (249, 247, 265, 263), (266, 248, 250, 264), (251, 249, 263, 261), (264, 250, 252, 262), (233, 251, 261, 279), (262, 252, 234, 280), (255, 253, 259, 257), (260, 254, 256, 258), (253, 231, 281, 259), (282, 232, 254, 260), (231, 233, 279, 281), (280, 234, 232, 282), (66, 107, 283, 72), (284, 108, 66, 72), (107, 105, 285, 283), (286, 106, 108, 284), (105, 103, 287, 285), (288, 104, 106, 286), (103, 101, 289, 287), (290, 102, 104, 288), (101, 99, 291, 289), (292, 100, 102, 290), (99, 97, 293, 291), (294, 98, 100, 292), (97, 95, 295, 293), (296, 96, 98, 294), (95, 93, 297, 295), (298, 94, 96, 296), (93, 91, 299, 297), (300, 92, 94, 298), (307, 308, 327, 337), (328, 308, 307, 338), (306, 307, 337, 335), (338, 307, 306, 336), (305, 306, 335, 339), (336, 306, 305, 340), (88, 90, 305, 339), (305, 90, 89, 340), (86, 88, 339, 333), (340, 89, 87, 334), (84, 86, 333, 329), (334, 87, 85, 330), (82, 84, 329, 331), (330, 85, 83, 332), (329, 335, 337, 331), (338, 336, 330, 332), (329, 333, 339, 335), (340, 334, 330, 336), (325, 331, 337, 327), (338, 332, 326, 328), (80, 82, 331, 325), (332, 83, 81, 326), (208, 341, 343, 214), (344, 342, 209, 215), (80, 325, 341, 208), (342, 326, 81, 209), (78, 214, 343, 345), (344, 215, 79, 346), (78, 345, 299, 91), (300, 346, 79, 92), (76, 323, 351, 303), (352, 324, 76, 303), (303, 351, 349, 77), (350, 352, 303, 77), (77, 349, 347, 304), (348, 350, 77, 304), (304, 347, 327, 308), (328, 348, 304, 308), (325, 327, 347, 341), (348, 328, 326, 342), (295, 297, 317, 309), (318, 298, 296, 310), (75, 315, 323, 76), (324, 316, 75, 76), (301, 357, 355, 302), (356, 358, 301, 302), (302, 355, 353, 74), (354, 356, 302, 74), (74, 353, 315, 75), (316, 354, 74, 75), (291, 293, 361, 363), (362, 294, 292, 364), (363, 361, 367, 365), (368, 362, 364, 366), (365, 367, 369, 371), (370, 368, 366, 372), (371, 369, 375, 373), (376, 370, 372, 374), (313, 377, 373, 375), (374, 378, 314, 376), (315, 353, 373, 377), (374, 354, 316, 378), (353, 355, 371, 373), (372, 356, 354, 374), (355, 357, 365, 371), (366, 358, 356, 372), (357, 359, 363, 365), (364, 360, 358, 366), (289, 291, 363, 359), (364, 292, 290, 360), (73, 359, 357, 301), (358, 360, 73, 301), (283, 285, 287, 289), (288, 286, 284, 290), (283, 289, 359, 73), (360, 290, 284, 73), (72, 283, 73), (73, 284, 72), (293, 295, 309, 361), (310, 296, 294, 362), (309, 311, 367, 361), (368, 312, 310, 362), (311, 381, 369, 367), (370, 382, 312, 368), (313, 375, 369, 381), (370, 376, 314, 382), (347, 349, 385, 383), (386, 350, 348, 384), (317, 383, 385, 319), (386, 384, 318, 320), (297, 299, 383, 317), (384, 300, 298, 318), (299, 343, 341, 383), (342, 344, 300, 384), (341, 347, 383), (384, 348, 342), (299, 345, 343), (344, 346, 300), (313, 321, 379, 377), (380, 322, 314, 378), (315, 377, 379, 323), (380, 378, 316, 324), (319, 385, 379, 321), (380, 386, 320, 322), (349, 351, 379, 385), (380, 352, 350, 386), (323, 379, 351), (352, 380, 324), (399, 387, 413, 401), (414, 388, 400, 402), (399, 401, 403, 397), (404, 402, 400, 398), (397, 403, 405, 395), (406, 404, 398, 396), (395, 405, 407, 393), (408, 406, 396, 394), (393, 407, 409, 391), (410, 408, 394, 392), (391, 409, 411, 389), (412, 410, 392, 390), (409, 419, 417, 411), (418, 420, 410, 412), (407, 421, 419, 409), (420, 422, 408, 410), (405, 423, 421, 407), (422, 424, 406, 408), (403, 425, 423, 405), (424, 426, 404, 406), (401, 427, 425, 403), (426, 428, 402, 404), (401, 413, 415, 427), (416, 414, 402, 428), (317, 319, 443, 441), (444, 320, 318, 442), (319, 389, 411, 443), (412, 390, 320, 444), (309, 317, 441, 311), (442, 318, 310, 312), (381, 429, 413, 387), (414, 430, 382, 388), (411, 417, 439, 443), (440, 418, 412, 444), (437, 445, 443, 439), (444, 446, 438, 440), (433, 445, 437, 435), (438, 446, 434, 436), (431, 447, 445, 433), (446, 448, 432, 434), (429, 447, 431, 449), (432, 448, 430, 450), (413, 429, 449, 415), (450, 430, 414, 416), (311, 447, 429, 381), (430, 448, 312, 382), (311, 441, 445, 447), (446, 442, 312, 448), (441, 443, 445), (446, 444, 442), (415, 449, 451, 475), (452, 450, 416, 476), (449, 431, 461, 451), (462, 432, 450, 452), (431, 433, 459, 461), (460, 434, 432, 462), (433, 435, 457, 459), (458, 436, 434, 460), (435, 437, 455, 457), (456, 438, 436, 458), (437, 439, 453, 455), (454, 440, 438, 456), (439, 417, 473, 453), (474, 418, 440, 454), (427, 415, 475, 463), (476, 416, 428, 464), (425, 427, 463, 465), (464, 428, 426, 466), (423, 425, 465, 467), (466, 426, 424, 468), (421, 423, 467, 469), (468, 424, 422, 470), (419, 421, 469, 471), (470, 422, 420, 472), (417, 419, 471, 473), (472, 420, 418, 474), (457, 455, 479, 477), (480, 456, 458, 478), (477, 479, 481, 483), (482, 480, 478, 484), (483, 481, 487, 485), (488, 482, 484, 486), (485, 487, 489, 491), (490, 488, 486, 492), (463, 475, 485, 491), (486, 476, 464, 492), (451, 483, 485, 475), (486, 484, 452, 476), (451, 461, 477, 483), (478, 462, 452, 484), (457, 477, 461, 459), (462, 478, 458, 460), (453, 473, 479, 455), (480, 474, 454, 456), (471, 481, 479, 473), (480, 482, 472, 474), (469, 487, 481, 471), (482, 488, 470, 472), (467, 489, 487, 469), (488, 490, 468, 470), (465, 491, 489, 467), (490, 492, 466, 468), (463, 491, 465), (466, 492, 464), (391, 389, 503, 501), (504, 390, 392, 502), (393, 391, 501, 499), (502, 392, 394, 500), (395, 393, 499, 497), (500, 394, 396, 498), (397, 395, 497, 495), (498, 396, 398, 496), (399, 397, 495, 493), (496, 398, 400, 494), (387, 399, 493, 505), (494, 400, 388, 506), (493, 501, 503, 505), (504, 502, 494, 506), (493, 495, 499, 501), (500, 496, 494, 502), (495, 497, 499), (500, 498, 496), (313, 381, 387, 505), (388, 382, 314, 506), (313, 505, 503, 321), (504, 506, 314, 322), (319, 321, 503, 389), (504, 322, 320, 390)])
me_suzanne.use_remesh_preserve_volume = False
me_suzanne.use_remesh_preserve_attributes = False
me_suzanne.use_mirror_vertex_groups = False
me_suzanne.update()
me_cone = bpy.data.meshes.new('Cone')
me_cone.from_pydata([(0.0, 1.0, -2.0), (0.0, -1.431e-06, 0.0), (0.1951, 0.9808, -2.0), (0.3827, 0.9239, -2.0), (0.5556, 0.8315, -2.0), (0.7071, 0.7071, -2.0), (0.8315, 0.5556, -2.0), (0.9239, 0.3827, -2.0), (0.9808, 0.1951, -2.0), (1.0, -1.355e-06, -2.0), (0.9808, -0.1951, -2.0), (0.9239, -0.3827, -2.0), (0.8315, -0.5556, -2.0), (0.7071, -0.7071, -2.0), (0.5556, -0.8315, -2.0), (0.3827, -0.9239, -2.0), (0.1951, -0.9808, -2.0), (-3.258e-07, -1.0, -2.0), (-0.1951, -0.9808, -2.0), (-0.3827, -0.9239, -2.0), (-0.5556, -0.8315, -2.0), (-0.7071, -0.7071, -2.0), (-0.8315, -0.5556, -2.0), (-0.9239, -0.3827, -2.0), (-0.9808, -0.1951, -2.0), (-1.0, -4.649e-07, -2.0), (-0.9808, 0.1951, -2.0), (-0.9239, 0.3827, -2.0), (-0.8315, 0.5556, -2.0), (-0.7071, 0.7071, -2.0), (-0.5556, 0.8315, -2.0), (-0.3827, 0.9239, -2.0), (-0.1951, 0.9808, -2.0)], [], [(31, 1, 32), (0, 1, 2), (30, 1, 31), (29, 1, 30), (28, 1, 29), (27, 1, 28), (26, 1, 27), (25, 1, 26), (24, 1, 25), (23, 1, 24), (22, 1, 23), (21, 1, 22), (20, 1, 21), (19, 1, 20), (18, 1, 19), (17, 1, 18), (16, 1, 17), (15, 1, 16), (14, 1, 15), (13, 1, 14), (12, 1, 13), (11, 1, 12), (10, 1, 11), (9, 1, 10), (8, 1, 9), (7, 1, 8), (6, 1, 7), (5, 1, 6), (4, 1, 5), (3, 1, 4), (32, 1, 0), (2, 1, 3), (0, 2, 3, 4, 5, 6, 7, 8, 9, 10, 11, 12, 13, 14, 15, 16, 17, 18, 19, 20, 21, 22, 23, 24, 25, 26, 27, 28, 29, 30, 31, 32)])
me_cone.materials.append(mat_material_001)
me_cone.use_remesh_preserve_volume = False
me_cone.use_remesh_preserve_attributes = False
me_cone.use_mirror_vertex_groups = False
me_cone.update()
me_plane = bpy.data.meshes.new('Plane')
me_plane.from_pydata([(1.0, -1.0, 0.0), (-1.0, -1.0, 0.0), (1.0, 1.0, 0.0), (-1.0, 1.0, 0.0)], [], [(1, 0, 2, 3)])
me_plane.materials.append(mat_material)
me_plane.use_remesh_preserve_volume = False
me_plane.use_remesh_preserve_attributes = False
me_plane.use_mirror_vertex_groups = False
me_plane.update()

# ---- objects
ob_sphere = bpy.data.objects.new('Sphere', me_sphere)
ob_cylinder = bpy.data.objects.new('Cylinder', me_cylinder)
ob_empty = bpy.data.objects.new('Empty', None)
ob_suzanne = bpy.data.objects.new('Suzanne', me_suzanne)
ob_tracker = bpy.data.objects.new('Tracker', me_cone)
ob_bodycam = bpy.data.objects.new('BodyCam', cam_camera_001)
ob_sun = bpy.data.objects.new('Sun', light_sun)
ob_plane = bpy.data.objects.new('Plane', me_plane)
ob_lamp = bpy.data.objects.new('Lamp', light_lamp)
ob_overviewcam = bpy.data.objects.new('OverviewCam', cam_camera)

# ---- transforms, parenting, visibility, modifiers, constraints
ob_sphere.location = (0.0, 0.0, 0.0)
ob_sphere.scale = (-247.6, -247.6, -247.6)
ob_sphere.display_type = 'WIRE'
ob_sphere.lineart.crease_threshold = 0.0
ob_cylinder.location = (42.79, 3.871, 4.252)
ob_cylinder.scale = (1.0, 1.0, 3.88)
ob_cylinder.lineart.crease_threshold = 0.0
ob_empty.location = (70.35, 59.97, 50.68)
ob_empty.empty_image_offset = (0.0, 0.0)
ob_empty.lineart.crease_threshold = 0.0
ob_suzanne.location = (20.19, -5.659, 13.34)
ob_suzanne.rotation_euler = (1.886, -0.0, 0.0)
ob_suzanne.scale = (3.926, 3.926, 3.926)
ob_suzanne.lineart.crease_threshold = 0.0
ob_tracker.location = (36.0, 4.0, 0.0)
ob_tracker.rotation_euler = (3.142, -0.0, 0.0)
ob_tracker.hide_render = True
ob_tracker.lineart.crease_threshold = 0.0
ob_bodycam.location = (50.16, -37.72, 1.85)
ob_bodycam.rotation_euler = (1.571, -0.0, 0.2049)
ob_bodycam.scale = (0.3, 1.0, 0.3)
ob_bodycam.lineart.crease_threshold = 0.0
ob_sun.location = (1.764, 2.003, 88.0)
ob_sun.lineart.crease_threshold = 0.0
ob_plane.location = (1.764, 2.003, 0.07829)
ob_plane.scale = (139.5, 139.5, 139.5)
ob_plane.lineart.crease_threshold = 0.0
ob_lamp.location = (4.076, 1.005, 13.22)
ob_lamp.rotation_euler = (0.6503, 0.05522, 1.866)
ob_lamp.lock_rotations_4d = False
ob_lamp.empty_display_type = 'ARROWS'
ob_lamp.color = (0.0, 0.0, 0.0, 0.0)
ob_lamp.lineart.crease_threshold = 0.0
ob_overviewcam.location = (63.28, -58.68, 45.0)
ob_overviewcam.rotation_euler = (0.925, -0.0, 0.6401)
ob_overviewcam.lock_rotations_4d = False
ob_overviewcam.empty_display_type = 'ARROWS'
ob_overviewcam.color = (0.0, 0.0, 0.0, 0.0)
ob_overviewcam.display_type = 'WIRE'
ob_overviewcam.lineart.crease_threshold = 0.0

# ---- collection membership
col_collection_1.objects.link(ob_sphere)
col_collection_1.objects.link(ob_cylinder)
col_collection_1.objects.link(ob_empty)
col_collection_1.objects.link(ob_suzanne)
col_collection_1.objects.link(ob_tracker)
col_collection_1.objects.link(ob_bodycam)
col_collection_1.objects.link(ob_sun)
col_collection_1.objects.link(ob_plane)
col_collection_1.objects.link(ob_lamp)
col_collection_1.objects.link(ob_overviewcam)

# ---- scene / render settings (as saved in the file)
scene.camera = ob_bodycam
scene.frame_start = 1; scene.frame_end = 250; scene.frame_set(1)
scene.render.engine = 'BLENDER_EEVEE_NEXT'
scene.render.image_settings.color_mode = 'RGB'
scene.render.image_settings.compression = 90
scene.render.resolution_percentage = 50
scene.render.dither_intensity = 0.0
scene.cycles.use_denoising = False
scene.cycles.samples = 10
scene.cycles.sampling_pattern = 'TABULATED_SOBOL'
scene.cycles.light_sampling_threshold = 0.0
scene.cycles.use_adaptive_sampling = False
scene.cycles.use_light_tree = False
scene.cycles.blur_glossy = 0.0
scene.cycles.volume_bounces = 1
scene.cycles.pixel_filter_type = 'GAUSSIAN'
scene.cycles.sample_clamp_indirect = 0.0
scene.view_settings.view_transform = 'Standard'
bpy.context.view_layer.update()
